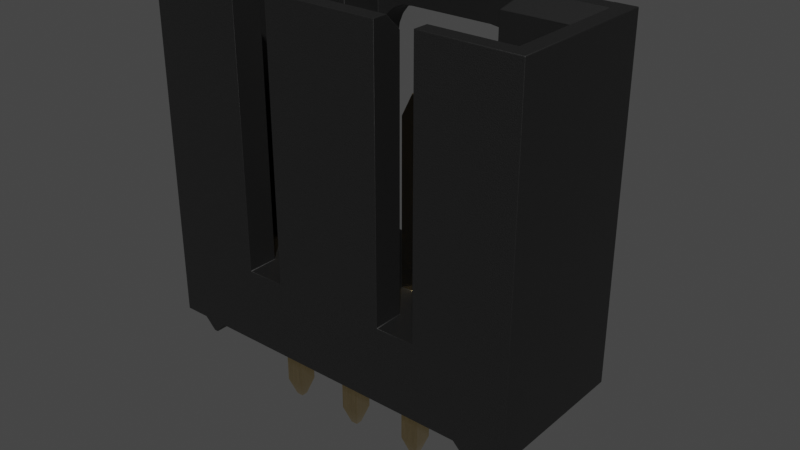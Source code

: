 # Source: Conn_Molex_SL_1x4_705430003.blend  (saved by Blender 4.1.23; exported with 4.5.12 LTS)
import bpy
from mathutils import Matrix  # noqa: F401  (used for matrix-valued properties, if any)

bpy.ops.wm.read_factory_settings(use_empty=True)
scene = bpy.context.scene
scene.name = 'Scene'

# ---- collections
col_collection = bpy.data.collections.new('Collection'); scene.collection.children.link(col_collection)

# ---- materials (node trees are filled in below, after node groups)
mat_plastic_matte_black = bpy.data.materials.new('plastic_matte_black')
mat_plastic_matte_black.preview_render_type = 'CUBE'
mat_metal_goldpins_1 = bpy.data.materials.new('metal_goldpins_1')
mat_metal_goldpins_1.alpha_threshold = 0.0
mat_metal_goldpins_1.preview_render_type = 'CUBE'
mat_metal_goldpins_1.diffuse_color = (0.5, 0.4018, 0.08046, 1.0)
mat_metal_goldpins_1.specular_color = (0.01, 0.05, 0.01)
mat_metal_goldpins_1.roughness = 0.5

# ---- material node trees
mat_plastic_matte_black.use_nodes = True; mat_plastic_matte_black.node_tree.nodes.clear()
_N = mat_plastic_matte_black.node_tree.nodes; _L = mat_plastic_matte_black.node_tree.links
n0 = _N.new('ShaderNodeOutputMaterial'); n0.name = 'Material Output'; n0.location = (463, 300)
n1 = _N.new('ShaderNodeBsdfPrincipled'); n1.name = 'Principled BSDF'; n1.location = (173, 300)
n1.distribution = 'GGX'
n1.subsurface_method = 'BURLEY'
n1.inputs[1].default_value = 0.06818
n1.inputs[2].default_value = 0.5182
n1.inputs[3].default_value = 1.45
n1.inputs[13].default_value = 0.6432
n1.inputs[20].default_value = 0.1027
n1.inputs[27].default_value = (0.0, 0.0, 0.0, 1.0)
n1.inputs[28].default_value = 1.0
n2 = _N.new('ShaderNodeTexCoord'); n2.name = 'Texture Coordinate'; n2.location = (-1001, 105)
n3 = _N.new('ShaderNodeBump'); n3.name = 'Bump'; n3.location = (-135, -86)
n3.inputs[0].default_value = 0.1
n3.inputs[1].default_value = 0.4
n3.inputs[2].default_value = 1.0
n4 = _N.new('ShaderNodeMapping'); n4.name = 'Mapping'; n4.location = (-755, 143)
n4.inputs[3].default_value = (2.0, 2.0, 2.0)
n5 = _N.new('ShaderNodeValToRGB'); n5.name = 'ColorRamp'; n5.location = (-147, 213)
while len(n5.color_ramp.elements) > 1: n5.color_ramp.elements.remove(n5.color_ramp.elements[-1])
n5.color_ramp.elements[0].position = 0.0; n5.color_ramp.elements[0].color = (0.005014, 0.005014, 0.005014, 1.0)
_e = n5.color_ramp.elements.new(0.9955); _e.color = (0.01269, 0.01269, 0.01269, 1.0)
n6 = _N.new('ShaderNodeTexNoise'); n6.name = 'Noise Texture'; n6.location = (-455, 203)
n6.inputs[2].default_value = 200.0
n6.inputs[3].default_value = 5.6
n6.inputs[4].default_value = 0.5208
_L.new(n1.outputs[0], n0.inputs[0])
_L.new(n6.outputs[0], n5.inputs[0])
_L.new(n5.outputs[0], n1.inputs[0])
_L.new(n2.outputs[2], n4.inputs[0])
_L.new(n4.outputs[0], n6.inputs[0])
_L.new(n6.outputs[0], n3.inputs[3])
_L.new(n3.outputs[0], n1.inputs[5])
n0.is_active_output = True
mat_metal_goldpins_1.use_nodes = True; mat_metal_goldpins_1.node_tree.nodes.clear()
_N = mat_metal_goldpins_1.node_tree.nodes; _L = mat_metal_goldpins_1.node_tree.links
n0 = _N.new('ShaderNodeOutputMaterial'); n0.name = 'Material Output'; n0.location = (398, 300)
n1 = _N.new('ShaderNodeBsdfPrincipled'); n1.name = 'Principled BSDF'; n1.location = (108, 300)
n1.distribution = 'GGX'
n1.subsurface_method = 'BURLEY'
n1.inputs[1].default_value = 1.0
n1.inputs[2].default_value = 0.1841
n1.inputs[3].default_value = 1.45
n1.inputs[8].default_value = 1.0
n1.inputs[10].default_value = 0.02727
n1.inputs[13].default_value = 0.475
n1.inputs[20].default_value = 0.2891
n1.inputs[24].default_value = 0.03545
n1.inputs[27].default_value = (0.0, 0.0, 0.0, 1.0)
n1.inputs[28].default_value = 1.0
n2 = _N.new('ShaderNodeMapping'); n2.name = 'Mapping'; n2.location = (-783, 233)
n2.vector_type = 'VECTOR'
n2.inputs[3].default_value = (29.8, 40.0, 1.0)
n3 = _N.new('ShaderNodeTexCoord'); n3.name = 'Texture Coordinate'; n3.location = (-1071, 295)
n4 = _N.new('ShaderNodeTexNoise'); n4.name = 'Noise Texture'; n4.location = (-553, 188)
n4.inputs[3].default_value = 13.2
n4.inputs[4].default_value = 0.8833
n4.inputs[8].default_value = 4.0
n5 = _N.new('ShaderNodeValToRGB'); n5.name = 'ColorRamp'; n5.location = (-286, 264)
while len(n5.color_ramp.elements) > 1: n5.color_ramp.elements.remove(n5.color_ramp.elements[-1])
n5.color_ramp.elements[0].position = 0.3295; n5.color_ramp.elements[0].color = (0.9756, 0.7616, 0.4151, 1.0)
_e = n5.color_ramp.elements.new(0.8); _e.color = (0.2997, 0.2211, 0.05513, 1.0)
n6 = _N.new('ShaderNodeMix'); n6.name = 'Mix'; n6.location = (-62, 180)
n6.data_type = 'RGBA'
n6.inputs[0].default_value = 0.02727
n6.inputs[7].default_value = (0.5518, 0.2626, 0.03915, 1.0)
_L.new(n1.outputs[0], n0.inputs[0])
_L.new(n2.outputs[0], n4.inputs[0])
_L.new(n3.outputs[0], n2.inputs[0])
_L.new(n4.outputs[0], n5.inputs[0])
_L.new(n5.outputs[0], n6.inputs[6])
_L.new(n6.outputs[2], n1.inputs[0])
n0.is_active_output = True

# ---- world
world_world = bpy.data.worlds.new('World'); scene.world = world_world
world_world.use_nodes = True; world_world.node_tree.nodes.clear()
_N = world_world.node_tree.nodes; _L = world_world.node_tree.links
n0 = _N.new('ShaderNodeOutputWorld'); n0.name = 'World Output'; n0.location = (300, 300)
n1 = _N.new('ShaderNodeBackground'); n1.name = 'Background'; n1.location = (10, 300)
n1.inputs[0].default_value = (0.05088, 0.05088, 0.05088, 1.0)
_L.new(n1.outputs[0], n0.inputs[0])
n0.is_active_output = True
world_world.color = (0.05088, 0.05088, 0.05088)
world_world.use_sun_shadow = False
world_world.sun_shadow_jitter_overblur = 0.0

# ---- meshes
me_shape_9_indexedfaceset_034 = bpy.data.meshes.new('SHAPE_9_IndexedFaceSet.034')
me_shape_9_indexedfaceset_034.from_pydata([(-0.145, -0.125, -1.05), (-4.02, -1.0, 4.65), (0.98, 1.0, 4.65), (0.7, 1.0, 4.65), (0.98, 1.0, 0.1496), (0.655, 1.0, 0.1496), (-4.02, 1.0, 0.1496), (-3.02, 1.0, 3.15), (-0.02, 1.0, 3.15), (-2.27, -1.0, 4.65), (-0.77, -0.8, 4.65), (-2.27, -0.8, 4.65), (0.06, 1.0, 4.65), (-4.02, 1.0, 4.65), (-2.77, -0.8, 4.65), (-3.82, 0.8, 4.65), (-0.22, 1.4, 4.65), (-2.27, -0.6, 4.45), (-0.77, -1.0, 1.15), (-0.27, -0.6, 1.15), (0.58, -0.6, 1.15), (-0.92, 0.6, 1.15), (-2.12, 1.0, 1.15), (-3.62, 0.6, 1.15), (-2.27, -1.0, 1.15), (-1.145, 0.125, 1.15), (-0.895, 0.125, 1.15), (-1.145, -0.125, 1.15), (-3.145, 0.125, 1.15), (-3.145, -0.125, 1.15), (0.105, -0.125, 1.15), (-0.145, 0.125, 1.15), (-0.145, -0.125, 1.15), (0.105, 0.125, 3.3), (-0.145, 0.125, -1.05), (-0.145, 0.125, 0.1496), (-0.145, 0.125, 3.3), (-0.065, 0.045, 3.55), (0.025, 0.045, 3.55), (0.025, -0.045, 3.55), (0.105, -0.125, 3.3), (0.105, -0.125, 0.1496), (0.105, -0.125, -1.05), (-0.145, -0.125, 0.1496), (0.105, 0.125, 1.15), (0.025, -0.045, -1.3), (0.105, 0.125, -1.05), (0.025, 0.045, -1.3), (-0.065, 0.045, -1.3), (-0.065, -0.045, -1.3), (-4.02, -1.0, 0.1496), (-3.695, -1.0, 0.1496), (-3.695, 1.0, 0.1496), (-3.345, 1.0, 0.1496), (0.305, 1.0, 0.1496), (0.105, 0.125, 0.1496), (-1.145, 0.125, 0.1496), (-1.895, -0.125, 0.1496), (-2.145, 0.125, 0.1496), (0.98, -1.0, 0.1496), (0.655, -1.0, 0.1496), (-3.545, 1.0, -0.0003936), (-2.77, -1.0, 4.65), (-3.545, -1.0, -0.0003936), (0.305, -1.0, 0.1496), (-0.27, -1.0, 4.65), (-0.77, -1.0, 4.65), (-0.77, -0.6, 4.45), (0.78, -0.8, 4.65), (-0.27, -0.6, 4.45), (-2.77, -0.6, 4.45), (-3.82, -0.8, 4.65), (-0.27, -1.0, 1.15), (-0.27, -0.8, 4.65), (-2.27, -0.6, 1.15), (-0.77, -0.6, 1.15), (-2.77, -0.6, 1.15), (-3.62, -0.6, 4.45), (0.58, 0.6, 4.45), (0.58, 0.6, 1.15), (0.58, -0.6, 4.45), (-0.22, 0.8, 4.65), (0.78, 0.8, 4.65), (-0.92, 0.6, 2.95), (-0.42, 0.6, 2.95), (-0.92, 1.0, 1.15), (-2.12, 1.0, 3.15), (-2.62, 1.0, 3.15), (-0.92, 1.0, 3.15), (-0.92, 0.8, 3.15), (-0.42, 1.0, 3.15), (-0.42, 0.8, 3.15), (-2.12, 0.6, 1.15), (-2.12, 0.6, 2.95), (-2.62, 0.6, 2.95), (-3.62, -0.6, 1.15), (-3.62, 0.6, 4.45), (-2.82, 0.8, 4.65), (-2.82, 1.4, 4.65), (-0.95, 1.2, 4.05), (-0.8128, 1.2, 4.032), (-0.491, 1.2, 3.785), (-2.09, 1.2, 4.05), (-2.602, 1.2, 3.657), (-2.549, 1.2, 3.785), (-2.465, 1.2, 3.894), (-2.227, 1.2, 4.032), (-0.491, 1.6, 3.785), (-0.685, 1.2, 3.979), (-0.5752, 1.2, 3.894), (-0.4381, 1.2, 3.657), (-2.09, 1.6, 4.05), (-0.95, 1.6, 4.05), (-2.62, 1.6, 3.52), (-2.549, 1.6, 3.785), (-2.355, 1.6, 3.979), (-2.227, 1.6, 4.032), (-2.62, 1.6, 3.15), (-3.02, 1.6, 3.15), (-3.02, 1.6, 4.65), (-0.02, 1.6, 4.65), (-0.42, 1.6, 3.15), (-0.8128, 1.6, 4.032), (-0.685, 1.6, 3.979), (-0.5752, 1.6, 3.894), (-0.4381, 1.6, 3.657), (-0.42, 1.6, 3.52), (-0.42, 1.2, 3.52), (-0.42, 1.2, 4.45), (-0.02, 1.6, 3.15), (-0.02, 1.0, 4.65), (-2.62, 1.2, 4.45), (-2.62, 1.2, 3.52), (-2.62, 0.6, 4.45), (-2.602, 1.6, 3.657), (-2.465, 1.6, 3.894), (-2.355, 1.2, 3.979), (-2.62, 0.8, 3.15), (-2.12, 0.8, 3.15), (-3.02, 1.0, 4.65), (-0.42, 0.6, 4.45), (-2.77, -1.0, 1.15), (0.98, -1.0, 4.65), (0.505, 1.0, -0.0003936), (0.505, -1.0, -0.0003936), (0.455, 1.0, -0.0003936), (0.455, -1.0, -0.0003936), (-3.345, -1.0, 0.1496), (-3.495, -1.0, -0.0003936), (-3.495, 1.0, -0.0003936), (-1.145, -0.125, 3.3), (-1.065, -0.045, 3.55), (-0.975, 0.045, 3.55), (-0.895, 0.125, 3.3), (-1.145, 0.125, 3.3), (-1.065, 0.045, 3.55), (-0.895, 0.125, 0.1496), (-0.895, 0.125, -1.05), (-0.895, -0.125, 1.15), (-0.975, -0.045, 3.55), (-0.895, -0.125, 3.3), (-0.895, -0.125, 0.1496), (-1.145, -0.125, 0.1496), (-1.145, -0.125, -1.05), (-0.895, -0.125, -1.05), (-0.975, -0.045, -1.3), (-1.065, -0.045, -1.3), (-1.065, 0.045, -1.3), (-0.975, 0.045, -1.3), (-1.145, 0.125, -1.05), (-2.145, -0.125, 0.1496), (-2.065, -0.045, 3.55), (-2.065, 0.045, 3.55), (-1.895, 0.125, 1.15), (-2.145, 0.125, 1.15), (-2.145, 0.125, 3.3), (-1.895, 0.125, 0.1496), (-1.895, 0.125, 3.3), (-1.975, 0.045, 3.55), (-1.975, -0.045, 3.55), (-2.145, -0.125, 3.3), (-2.145, -0.125, 1.15), (-1.895, -0.125, 1.15), (-1.895, -0.125, 3.3), (-2.065, -0.045, -1.3), (-1.895, -0.125, -1.05), (-1.895, 0.125, -1.05), (-1.975, 0.045, -1.3), (-1.975, -0.045, -1.3), (-2.065, 0.045, -1.3), (-2.145, 0.125, -1.05), (-2.145, -0.125, -1.05), (-3.145, -0.125, -1.05), (-3.145, 0.125, 0.1496), (-3.145, -0.125, 0.1496), (-3.145, 0.125, 3.3), (-3.145, -0.125, 3.3), (-2.975, 0.045, 3.55), (-3.065, 0.045, 3.55), (-2.895, 0.125, 0.1496), (-2.895, 0.125, 1.15), (-2.895, 0.125, 3.3), (-2.895, -0.125, 3.3), (-2.975, -0.045, 3.55), (-3.065, -0.045, 3.55), (-2.895, -0.125, 1.15), (-2.895, -0.125, 0.1496), (-2.895, 0.125, -1.05), (-2.895, -0.125, -1.05), (-2.975, -0.045, -1.3), (-2.975, 0.045, -1.3), (-3.065, 0.045, -1.3), (-3.145, 0.125, -1.05), (-3.065, -0.045, -1.3), (-0.145, -0.125, 3.3), (-0.065, -0.045, 3.55), (0.7, 0.99, 4.65), (0.38, 1.0, 3.85), (0.38, 0.99, 3.85), (0.06, 0.99, 4.65)], [], [(34, 43, 35), (34, 0, 43), (6, 1, 13), (6, 50, 1), (149, 61, 52), (53, 149, 52), (22, 53, 52), (7, 52, 6), (7, 22, 52), (54, 22, 85), (54, 53, 22), (87, 22, 7), (13, 7, 6), (5, 143, 145), (5, 145, 54), (5, 54, 85), (86, 22, 87), (139, 7, 13), (90, 85, 88), (8, 4, 5), (8, 5, 85), (8, 85, 90), (217, 4, 8), (12, 217, 130), (2, 217, 3), (2, 4, 217), (8, 130, 217), (218, 216, 3), (217, 218, 3), (66, 10, 11), (66, 11, 9), (139, 13, 15), (139, 98, 119), (97, 139, 15), (97, 98, 139), (71, 13, 1), (71, 15, 13), (62, 14, 71), (62, 71, 1), (120, 98, 16), (120, 119, 98), (130, 16, 81), (219, 12, 130), (219, 130, 81), (2, 3, 216), (82, 216, 219), (82, 219, 81), (82, 2, 216), (68, 73, 65), (142, 82, 68), (142, 2, 82), (142, 68, 65), (130, 120, 16), (17, 74, 24), (9, 11, 17), (9, 17, 24), (29, 95, 76), (205, 29, 76), (23, 29, 28), (23, 95, 29), (74, 76, 141), (74, 141, 24), (200, 23, 28), (181, 205, 76), (181, 76, 74), (182, 181, 74), (174, 200, 205), (174, 205, 181), (92, 174, 173), (92, 200, 174), (25, 173, 182), (25, 182, 27), (158, 27, 75), (19, 75, 18), (19, 18, 72), (19, 158, 75), (21, 25, 26), (21, 92, 173), (21, 173, 25), (32, 26, 158), (32, 158, 19), (31, 21, 26), (31, 26, 32), (30, 19, 20), (30, 32, 19), (85, 22, 92), (85, 92, 21), (79, 31, 44), (79, 44, 30), (79, 30, 20), (79, 21, 31), (92, 23, 200), (74, 75, 27), (74, 27, 182), (31, 214, 36), (31, 32, 214), (33, 44, 31), (33, 31, 36), (55, 34, 35), (55, 46, 34), (36, 37, 38), (36, 38, 33), (39, 40, 33), (39, 33, 38), (39, 37, 215), (39, 38, 37), (215, 40, 39), (215, 214, 40), (30, 214, 32), (30, 40, 214), (42, 41, 43), (42, 43, 0), (44, 33, 40), (44, 40, 30), (46, 55, 41), (46, 41, 42), (47, 46, 42), (47, 42, 45), (47, 45, 49), (47, 49, 48), (48, 46, 47), (48, 34, 46), (49, 34, 48), (49, 0, 34), (0, 49, 45), (0, 45, 42), (52, 51, 50), (52, 50, 6), (206, 147, 194), (53, 199, 193), (53, 193, 194), (53, 194, 147), (170, 147, 206), (58, 206, 199), (58, 199, 53), (58, 170, 206), (57, 147, 170), (176, 58, 53), (56, 57, 176), (56, 162, 57), (64, 162, 161), (64, 57, 162), (64, 147, 57), (43, 161, 156), (43, 64, 161), (41, 64, 43), (35, 43, 156), (54, 55, 35), (54, 156, 56), (54, 176, 53), (54, 56, 176), (54, 35, 156), (54, 64, 41), (54, 41, 55), (4, 59, 60), (4, 60, 5), (52, 61, 63), (52, 63, 51), (141, 62, 1), (141, 1, 50), (51, 141, 50), (147, 141, 51), (148, 51, 63), (148, 147, 51), (24, 141, 147), (18, 66, 9), (18, 9, 24), (72, 142, 65), (64, 72, 18), (64, 18, 24), (64, 24, 147), (60, 64, 146), (60, 146, 144), (60, 72, 64), (59, 142, 72), (59, 72, 60), (67, 18, 75), (66, 67, 10), (66, 18, 67), (73, 68, 80), (69, 73, 80), (17, 11, 10), (17, 10, 67), (77, 71, 14), (77, 14, 70), (69, 72, 65), (69, 19, 72), (73, 69, 65), (80, 19, 69), (80, 20, 19), (67, 74, 17), (67, 75, 74), (70, 95, 77), (70, 76, 95), (78, 20, 80), (78, 79, 20), (80, 68, 82), (80, 82, 78), (78, 82, 81), (78, 81, 140), (84, 21, 79), (83, 21, 84), (78, 84, 79), (140, 84, 78), (83, 85, 21), (88, 83, 89), (88, 85, 83), (86, 137, 138), (86, 87, 137), (90, 88, 89), (90, 89, 91), (93, 22, 86), (93, 92, 22), (138, 93, 86), (94, 92, 93), (94, 23, 92), (96, 94, 133), (96, 23, 94), (77, 23, 96), (77, 95, 23), (96, 15, 71), (96, 71, 77), (97, 15, 96), (133, 97, 96), (131, 98, 97), (131, 97, 133), (128, 16, 98), (128, 98, 131), (128, 100, 108), (128, 108, 109), (128, 109, 101), (128, 101, 110), (99, 100, 128), (131, 103, 104), (131, 104, 105), (131, 105, 136), (131, 136, 106), (131, 106, 102), (132, 103, 131), (131, 99, 128), (131, 102, 99), (128, 110, 127), (122, 99, 112), (122, 100, 99), (123, 108, 100), (123, 100, 122), (124, 109, 108), (124, 108, 123), (107, 101, 109), (107, 109, 124), (125, 110, 101), (125, 101, 107), (126, 127, 110), (126, 110, 125), (113, 117, 118), (134, 113, 118), (119, 114, 134), (119, 135, 114), (119, 115, 135), (119, 134, 118), (116, 115, 119), (111, 116, 119), (112, 111, 119), (129, 121, 126), (125, 129, 126), (120, 122, 112), (120, 123, 122), (120, 124, 123), (120, 107, 124), (120, 125, 107), (120, 112, 119), (120, 129, 125), (127, 90, 91), (121, 90, 127), (140, 91, 84), (140, 127, 91), (126, 121, 127), (128, 127, 140), (129, 8, 90), (129, 90, 121), (117, 87, 7), (117, 7, 118), (130, 8, 129), (130, 129, 120), (132, 117, 113), (132, 87, 117), (137, 87, 132), (133, 132, 131), (133, 94, 137), (133, 137, 132), (134, 132, 113), (134, 103, 132), (114, 104, 103), (114, 103, 134), (135, 105, 104), (135, 104, 114), (115, 136, 105), (115, 105, 135), (116, 106, 136), (116, 136, 115), (111, 102, 106), (111, 106, 116), (112, 102, 111), (112, 99, 102), (93, 138, 137), (93, 137, 94), (119, 118, 7), (119, 7, 139), (81, 16, 128), (140, 81, 128), (84, 91, 89), (84, 89, 83), (70, 62, 141), (70, 141, 76), (14, 62, 70), (4, 2, 142), (4, 142, 59), (143, 60, 144), (143, 5, 60), (145, 143, 144), (145, 144, 146), (54, 145, 146), (54, 146, 64), (149, 147, 148), (149, 53, 147), (61, 149, 148), (61, 148, 63), (25, 150, 154), (25, 27, 150), (169, 162, 56), (169, 163, 162), (155, 154, 150), (155, 150, 151), (159, 155, 151), (159, 152, 155), (154, 152, 153), (154, 155, 152), (153, 26, 25), (153, 25, 154), (156, 169, 56), (156, 157, 169), (26, 160, 158), (26, 153, 160), (157, 156, 161), (157, 161, 164), (159, 160, 153), (159, 153, 152), (151, 160, 159), (151, 150, 160), (158, 150, 27), (158, 160, 150), (164, 161, 162), (164, 162, 163), (163, 166, 165), (163, 165, 164), (168, 157, 164), (168, 164, 165), (168, 165, 166), (168, 166, 167), (167, 157, 168), (167, 169, 157), (166, 169, 167), (166, 163, 169), (174, 180, 175), (174, 181, 180), (190, 170, 58), (190, 191, 170), (172, 175, 180), (172, 180, 171), (179, 172, 171), (179, 178, 172), (175, 178, 177), (175, 172, 178), (177, 173, 174), (177, 174, 175), (176, 190, 58), (176, 186, 190), (173, 183, 182), (173, 177, 183), (186, 176, 57), (186, 57, 185), (179, 183, 177), (179, 177, 178), (171, 183, 179), (171, 180, 183), (182, 180, 181), (182, 183, 180), (185, 57, 170), (185, 170, 191), (191, 184, 188), (191, 188, 185), (187, 186, 185), (187, 185, 188), (187, 188, 184), (187, 184, 189), (189, 186, 187), (189, 190, 186), (184, 190, 189), (184, 191, 190), (28, 196, 195), (28, 29, 196), (212, 194, 193), (212, 192, 194), (198, 195, 196), (198, 196, 204), (203, 198, 204), (203, 197, 198), (195, 197, 201), (195, 198, 197), (201, 200, 28), (201, 28, 195), (199, 212, 193), (199, 207, 212), (200, 202, 205), (200, 201, 202), (207, 199, 206), (207, 206, 208), (203, 202, 201), (203, 201, 197), (204, 202, 203), (204, 196, 202), (205, 196, 29), (205, 202, 196), (208, 206, 194), (208, 194, 192), (192, 213, 209), (192, 209, 208), (210, 207, 208), (210, 208, 209), (210, 209, 213), (210, 213, 211), (211, 207, 210), (211, 212, 207), (213, 212, 211), (213, 192, 212), (37, 36, 214), (37, 214, 215), (218, 219, 216), (12, 218, 217), (12, 219, 218)])
me_shape_9_indexedfaceset_034.polygons.foreach_set('use_smooth', [True] * 440)
me_shape_9_indexedfaceset_034.polygons.foreach_set('material_index', [1, 1, 0, 0, 0, 0, 0, 0, 0, 0, 0, 0, 0, 0, 0, 0, 0, 0, 0, 0, 0, 0, 0, 0, 0, 0, 0, 0, 0, 0, 0, 0, 0, 0, 0, 0, 0, 0, 0, 0, 0, 0, 0, 0, 0, 0, 0, 0, 0, 0, 0, 0, 0, 0, 0, 0, 0, 0, 0, 0, 0, 0, 0, 0, 0, 0, 0, 0, 0, 0, 0, 0, 0, 0, 0, 0, 0, 0, 0, 0, 0, 0, 0, 0, 0, 0, 0, 0, 0, 0, 0, 0, 0, 0, 1, 1, 1, 1, 1, 1, 1, 1, 1, 1, 1, 1, 1, 1, 1, 1, 1, 1, 1, 1, 1, 1, 1, 1, 1, 1, 1, 1, 1, 1, 1, 1, 0, 0, 0, 0, 0, 0, 0, 0, 0, 0, 0, 0, 0, 0, 0, 0, 0, 0, 0, 0, 0, 0, 0, 0, 0, 0, 0, 0, 0, 0, 0, 0, 0, 0, 0, 0, 0, 0, 0, 0, 0, 0, 0, 0, 0, 0, 0, 0, 0, 0, 0, 0, 0, 0, 0, 0, 0, 0, 0, 0, 0, 0, 0, 0, 0, 0, 0, 0, 0, 0, 0, 0, 0, 0, 0, 0, 0, 0, 0, 0, 0, 0, 0, 0, 0, 0, 0, 0, 0, 0, 0, 0, 0, 0, 0, 0, 0, 0, 0, 0, 0, 0, 0, 0, 0, 0, 0, 0, 0, 0, 0, 0, 0, 0, 0, 0, 0, 0, 0, 0, 0, 0, 0, 0, 0, 0, 0, 0, 0, 0, 0, 0, 0, 0, 0, 0, 0, 0, 0, 0, 0, 0, 0, 0, 0, 0, 0, 0, 0, 0, 0, 0, 0, 0, 0, 0, 0, 0, 0, 0, 0, 0, 0, 0, 0, 0, 0, 0, 0, 0, 0, 0, 0, 0, 0, 0, 0, 0, 0, 0, 0, 0, 0, 0, 0, 0, 0, 0, 0, 0, 0, 0, 0, 0, 0, 0, 0, 0, 0, 0, 0, 1, 1, 1, 1, 1, 1, 1, 1, 1, 1, 1, 1, 1, 1, 1, 1, 1, 1, 1, 1, 1, 1, 1, 1, 1, 1, 1, 1, 1, 1, 1, 1, 1, 1, 1, 1, 1, 1, 1, 1, 1, 1, 1, 1, 1, 1, 1, 1, 1, 1, 1, 1, 1, 1, 1, 1, 1, 1, 1, 1, 1, 1, 1, 1, 1, 1, 1, 1, 1, 1, 1, 1, 1, 1, 1, 1, 1, 1, 1, 1, 1, 1, 1, 1, 1, 1, 1, 1, 1, 1, 1, 1, 1, 1, 1, 1, 1, 1, 1, 1, 1, 1, 1, 1, 1, 1, 1, 1, 1, 1, 0, 0, 0])
_k = set([(0, 43), (0, 49), (1, 13), (1, 50), (1, 62), (2, 3), (2, 4), (2, 142), (3, 216), (3, 217), (4, 5), (4, 59), (5, 60), (5, 143), (6, 13), (6, 50), (6, 52), (7, 87), (7, 118), (7, 139), (8, 90), (8, 129), (8, 130), (9, 11), (9, 24), (9, 66), (10, 11), (10, 66), (10, 67), (11, 17), (12, 130), (12, 217), (12, 219), (13, 139), (14, 62), (14, 70), (14, 71), (15, 71), (15, 96), (15, 97), (16, 81), (16, 98), (16, 128), (17, 67), (17, 74), (18, 66), (18, 72), (18, 75), (19, 20), (19, 69), (19, 72), (20, 79), (20, 80), (21, 79), (21, 83), (21, 85), (22, 85), (22, 86), (22, 92), (23, 92), (23, 95), (23, 96), (24, 74), (24, 141), (25, 26), (25, 27), (25, 154), (26, 153), (26, 158), (27, 150), (27, 158), (28, 29), (28, 195), (28, 200), (29, 196), (29, 205), (30, 32), (30, 40), (30, 44), (31, 32), (31, 36), (31, 44), (32, 214), (33, 38), (33, 44), (34, 35), (34, 48), (35, 43), (35, 55), (36, 37), (37, 38), (37, 215), (38, 39), (39, 40), (39, 215), (41, 42), (41, 43), (41, 55), (42, 45), (45, 47), (45, 49), (46, 47), (46, 55), (47, 48), (48, 49), (50, 51), (51, 52), (51, 63), (52, 61), (53, 54), (53, 147), (53, 149), (54, 64), (54, 145), (56, 156), (56, 162), (56, 169), (57, 170), (57, 176), (57, 185), (58, 170), (58, 176), (58, 190), (59, 60), (59, 142), (60, 144), (61, 63), (61, 149), (62, 141), (63, 148), (64, 146), (64, 147), (65, 72), (65, 73), (65, 142), (67, 75), (68, 73), (68, 80), (68, 82), (69, 73), (69, 80), (70, 76), (70, 77), (71, 77), (74, 75), (76, 95), (76, 141), (77, 95), (77, 96), (78, 79), (78, 80), (78, 82), (78, 140), (81, 82), (81, 140), (83, 84), (83, 89), (84, 91), (84, 140), (85, 88), (86, 87), (86, 138), (87, 117), (87, 137), (88, 89), (88, 90), (89, 91), (90, 91), (90, 121), (92, 93), (93, 94), (93, 138), (94, 133), (94, 137), (96, 133), (97, 98), (97, 133), (98, 131), (99, 100), (99, 102), (100, 108), (101, 109), (101, 110), (102, 106), (103, 104), (103, 132), (104, 105), (105, 136), (106, 136), (107, 124), (107, 125), (108, 109), (110, 127), (111, 112), (111, 116), (112, 122), (113, 117), (113, 134), (114, 134), (114, 135), (115, 116), (115, 135), (117, 118), (118, 119), (119, 120), (119, 139), (120, 129), (120, 130), (121, 126), (121, 129), (122, 123), (123, 124), (125, 126), (127, 128), (128, 131), (128, 140), (131, 132), (131, 133), (137, 138), (143, 144), (143, 145), (144, 146), (145, 146), (147, 148), (148, 149), (150, 151), (151, 155), (151, 159), (152, 153), (152, 155), (152, 159), (154, 155), (156, 157), (156, 161), (157, 168), (158, 160), (159, 160), (161, 162), (161, 164), (162, 163), (163, 166), (164, 165), (165, 166), (165, 168), (166, 167), (167, 168), (167, 169), (170, 191), (171, 172), (171, 179), (171, 180), (172, 175), (172, 178), (173, 174), (173, 177), (173, 182), (174, 175), (174, 181), (176, 186), (177, 178), (178, 179), (179, 183), (180, 181), (181, 182), (182, 183), (184, 188), (184, 189), (184, 191), (185, 188), (186, 187), (187, 188), (187, 189), (189, 190), (192, 194), (192, 213), (193, 194), (193, 199), (193, 212), (194, 206), (195, 198), (196, 204), (197, 198), (197, 201), (197, 203), (198, 204), (199, 206), (199, 207), (200, 201), (200, 205), (202, 203), (202, 205), (203, 204), (206, 208), (207, 210), (208, 209), (209, 210), (209, 213), (210, 211), (211, 212), (211, 213), (214, 215), (216, 218), (216, 219), (217, 218), (218, 219)])
me_shape_9_indexedfaceset_034.attributes.new('sharp_edge', 'BOOLEAN', 'EDGE').data.foreach_set('value', [ (min(e.vertices), max(e.vertices)) in _k for e in me_shape_9_indexedfaceset_034.edges])
_uv = me_shape_9_indexedfaceset_034.uv_layers.new(name='UVMap')
_uv.uv.foreach_set('vector', [0.0, 1.0, 1.0, 0.0, 1.0, 1.0, 0.0, 1.0, 0.0, 0.0, 1.0, 0.0, 0.0, 1.0, 1.0, 0.0, 1.0, 1.0, 0.0, 1.0, 0.0, 0.0, 1.0, 0.0, 0.105, 0.0, 0.095, 0.0, 0.065, 0.03226, 0.135, 0.03226, 0.105, 0.0, 0.065, 0.03226, 0.38, 0.2473, 0.135, 0.03226, 0.065, 0.03226, 0.2, 0.6774, 0.065, 0.03226, 0.0, 0.03226, 0.2, 0.6774, 0.38, 0.2473, 0.065, 0.03226, 0.865, 0.03226, 0.38, 0.2473, 0.62, 0.2473, 0.865, 0.03226, 0.135, 0.03226, 0.38, 0.2473, 0.28, 0.6774, 0.38, 0.2473, 0.2, 0.6774, 0.0, 1.0, 0.2, 0.6774, 0.0, 0.03226, 0.935, 0.03226, 0.905, 0.0, 0.895, 0.0, 0.935, 0.03226, 0.895, 0.0, 0.865, 0.03226, 0.935, 0.03226, 0.865, 0.03226, 0.62, 0.2473, 0.38, 0.6774, 0.38, 0.2473, 0.28, 0.6774, 0.2, 1.0, 0.2, 0.6774, 0.0, 1.0, 0.72, 0.6774, 0.62, 0.2473, 0.62, 0.6774, 0.8, 0.6774, 1.0, 0.03226, 0.935, 0.03226, 0.8, 0.6774, 0.935, 0.03226, 0.62, 0.2473, 0.8, 0.6774, 0.62, 0.2473, 0.72, 0.6774, 0.88, 0.828, 1.0, 0.03226, 0.8, 0.6774, 0.816, 1.0, 0.88, 0.828, 0.8, 1.0, 1.0, 1.0, 0.88, 0.828, 0.944, 1.0, 1.0, 1.0, 1.0, 0.03226, 0.88, 0.828, 0.8, 0.6774, 0.8, 1.0, 0.88, 0.828, 0.0, 0.0, 1.0, 1.0, 1.0, 1.0, 0.0, 0.0, 0.0, 0.0, 1.0, 1.0, 1.0, 0.0, 1.0, 1.0, 0.0, 1.0, 1.0, 0.0, 0.0, 1.0, 0.0, 0.0, 0.2, 0.7692, 0.0, 0.7692, 0.04, 0.6923, 0.2, 0.7692, 0.24, 0.9231, 0.2, 1.0, 0.24, 0.6923, 0.2, 0.7692, 0.04, 0.6923, 0.24, 0.6923, 0.24, 0.9231, 0.2, 0.7692, 0.04, 0.07692, 0.0, 0.7692, 0.0, 0.0, 0.04, 0.07692, 0.04, 0.6923, 0.0, 0.7692, 0.25, 0.0, 0.25, 0.07692, 0.04, 0.07692, 0.25, 0.0, 0.04, 0.07692, 0.0, 0.0, 0.8, 1.0, 0.24, 0.9231, 0.76, 0.9231, 0.8, 1.0, 0.2, 1.0, 0.24, 0.9231, 0.8, 0.7692, 0.76, 0.9231, 0.76, 0.6923, 0.816, 0.7654, 0.816, 0.7692, 0.8, 0.7692, 0.816, 0.7654, 0.8, 0.7692, 0.76, 0.6923, 1.0, 0.7692, 0.944, 0.7692, 0.944, 0.7654, 0.96, 0.6923, 0.944, 0.7654, 0.816, 0.7654, 0.96, 0.6923, 0.816, 0.7654, 0.76, 0.6923, 0.96, 0.6923, 1.0, 0.7692, 0.944, 0.7654, 0.96, 0.07692, 0.75, 0.07692, 0.75, 0.0, 1.0, 0.0, 0.96, 0.6923, 0.96, 0.07692, 1.0, 0.0, 1.0, 0.7692, 0.96, 0.6923, 1.0, 0.0, 0.96, 0.07692, 0.75, 0.0, 0.8, 0.7692, 0.8, 1.0, 0.76, 0.9231, 0.9429, 1.0, 0.0, 1.0, 0.0, 0.0, 1.0, 0.0, 1.0, 0.5, 0.9429, 1.0, 1.0, 0.0, 0.9429, 1.0, 0.0, 0.0, 0.1131, 0.4375, 0.0, 0.2, 0.2024, 0.2, 0.1726, 0.4375, 0.1131, 0.4375, 0.2024, 0.2, 0.0, 0.8, 0.1131, 0.4375, 0.1131, 0.5625, 0.0, 0.8, 0.0, 0.2, 0.1131, 0.4375, 0.3214, 0.2, 0.2024, 0.2, 0.2024, 0.0, 0.3214, 0.2, 0.2024, 0.0, 0.3214, 0.0, 0.1726, 0.5625, 0.0, 0.8, 0.1131, 0.5625, 0.3512, 0.4375, 0.1726, 0.4375, 0.2024, 0.2, 0.3512, 0.4375, 0.2024, 0.2, 0.3214, 0.2, 0.4107, 0.4375, 0.3512, 0.4375, 0.3214, 0.2, 0.3512, 0.5625, 0.1726, 0.5625, 0.1726, 0.4375, 0.3512, 0.5625, 0.1726, 0.4375, 0.3512, 0.4375, 0.3571, 0.8, 0.3512, 0.5625, 0.4107, 0.5625, 0.3571, 0.8, 0.1726, 0.5625, 0.3512, 0.5625, 0.5893, 0.5625, 0.4107, 0.5625, 0.4107, 0.4375, 0.5893, 0.5625, 0.4107, 0.4375, 0.5893, 0.4375, 0.6488, 0.4375, 0.5893, 0.4375, 0.6786, 0.2, 0.7976, 0.2, 0.6786, 0.2, 0.6786, 0.0, 0.7976, 0.2, 0.6786, 0.0, 0.7976, 0.0, 0.7976, 0.2, 0.6488, 0.4375, 0.6786, 0.2, 0.6429, 0.8, 0.5893, 0.5625, 0.6488, 0.5625, 0.6429, 0.8, 0.3571, 0.8, 0.4107, 0.5625, 0.6429, 0.8, 0.4107, 0.5625, 0.5893, 0.5625, 0.8274, 0.4375, 0.6488, 0.5625, 0.6488, 0.4375, 0.8274, 0.4375, 0.6488, 0.4375, 0.7976, 0.2, 0.8274, 0.5625, 0.6429, 0.8, 0.6488, 0.5625, 0.8274, 0.5625, 0.6488, 0.5625, 0.8274, 0.4375, 0.8869, 0.4375, 0.7976, 0.2, 1.0, 0.2, 0.8869, 0.4375, 0.8274, 0.4375, 0.7976, 0.2, 0.6429, 1.0, 0.3571, 1.0, 0.3571, 0.8, 0.6429, 1.0, 0.3571, 0.8, 0.6429, 0.8, 1.0, 0.8, 0.8274, 0.5625, 0.8869, 0.5625, 1.0, 0.8, 0.8869, 0.5625, 0.8869, 0.4375, 1.0, 0.8, 0.8869, 0.4375, 1.0, 0.2, 1.0, 0.8, 0.6429, 0.8, 0.8274, 0.5625, 0.3571, 0.8, 0.0, 0.8, 0.1726, 0.5625, 0.3214, 0.2, 0.6786, 0.2, 0.5893, 0.4375, 0.3214, 0.2, 0.5893, 0.4375, 0.4107, 0.4375, 0.0, 1.0, 1.0, 0.0, 1.0, 1.0, 0.0, 1.0, 0.0, 0.0, 1.0, 0.0, 1.0, 1.0, 0.0, 1.0, 0.0, 0.0, 1.0, 1.0, 0.0, 0.0, 1.0, 0.0, 1.0, 1.0, 0.0, 0.0, 1.0, 0.0, 1.0, 1.0, 0.0, 1.0, 0.0, 0.0, 0.0, 0.0, 0.32, 1.0, 0.68, 1.0, 0.0, 0.0, 0.68, 1.0, 1.0, 0.0, 0.32, 1.0, 0.0, 0.0, 1.0, 0.0, 0.32, 1.0, 1.0, 0.0, 0.68, 1.0, 0.0, 1.0, 1.0, 0.0, 0.0, 0.0, 0.0, 1.0, 1.0, 1.0, 1.0, 0.0, 0.32, 1.0, 1.0, 0.0, 0.68, 1.0, 0.32, 1.0, 0.0, 0.0, 1.0, 0.0, 0.0, 1.0, 1.0, 0.0, 0.0, 0.0, 0.0, 1.0, 1.0, 1.0, 1.0, 0.0, 0.0, 1.0, 1.0, 1.0, 1.0, 0.0, 0.0, 1.0, 1.0, 0.0, 0.0, 0.0, 0.0, 1.0, 1.0, 1.0, 1.0, 0.0, 0.0, 1.0, 1.0, 0.0, 0.0, 0.0, 0.0, 1.0, 1.0, 1.0, 1.0, 0.0, 0.0, 1.0, 1.0, 0.0, 0.0, 0.0, 0.68, 0.0, 1.0, 1.0, 0.0, 1.0, 0.68, 0.0, 0.0, 1.0, 0.32, 0.0, 1.0, 1.0, 0.0, 1.0, 0.0, 0.0, 1.0, 1.0, 0.0, 0.0, 1.0, 0.0, 0.32, 0.0, 1.0, 1.0, 0.68, 0.0, 0.32, 0.0, 0.0, 1.0, 1.0, 1.0, 0.32, 0.0, 1.0, 1.0, 0.68, 0.0, 0.32, 0.0, 0.0, 1.0, 1.0, 1.0, 0.0, 1.0, 0.32, 0.0, 0.68, 0.0, 0.0, 1.0, 0.68, 0.0, 1.0, 1.0, 1.0, 1.0, 0.0, 1.0, 0.0, 0.0, 1.0, 1.0, 0.0, 0.0, 1.0, 0.0, 0.1233, 0.4375, 0.0, 0.0, 0.05479, 0.4375, 0.0, 1.0, 0.1233, 0.5625, 0.05479, 0.5625, 0.0, 1.0, 0.05479, 0.5625, 0.05479, 0.4375, 0.0, 1.0, 0.05479, 0.4375, 0.0, 0.0, 0.3288, 0.4375, 0.0, 0.0, 0.1233, 0.4375, 0.3288, 0.5625, 0.1233, 0.4375, 0.1233, 0.5625, 0.3288, 0.5625, 0.1233, 0.5625, 0.0, 1.0, 0.3288, 0.5625, 0.3288, 0.4375, 0.1233, 0.4375, 0.3973, 0.4375, 0.0, 0.0, 0.3288, 0.4375, 0.3973, 0.5625, 0.3288, 0.5625, 0.0, 1.0, 0.6027, 0.5625, 0.3973, 0.4375, 0.3973, 0.5625, 0.6027, 0.5625, 0.6027, 0.4375, 0.3973, 0.4375, 1.0, 0.0, 0.6027, 0.4375, 0.6712, 0.4375, 1.0, 0.0, 0.3973, 0.4375, 0.6027, 0.4375, 1.0, 0.0, 0.0, 0.0, 0.3973, 0.4375, 0.8767, 0.4375, 0.6712, 0.4375, 0.6712, 0.5625, 0.8767, 0.4375, 1.0, 0.0, 0.6712, 0.4375, 0.9452, 0.4375, 1.0, 0.0, 0.8767, 0.4375, 0.8767, 0.5625, 0.8767, 0.4375, 0.6712, 0.5625, 1.0, 1.0, 0.9452, 0.5625, 0.8767, 0.5625, 1.0, 1.0, 0.6712, 0.5625, 0.6027, 0.5625, 1.0, 1.0, 0.3973, 0.5625, 0.0, 1.0, 1.0, 1.0, 0.6027, 0.5625, 0.3973, 0.5625, 1.0, 1.0, 0.8767, 0.5625, 0.6712, 0.5625, 1.0, 1.0, 1.0, 0.0, 0.9452, 0.4375, 1.0, 1.0, 0.9452, 0.4375, 0.9452, 0.5625, 1.0, 1.0, 0.0, 1.0, 0.0, 0.0, 1.0, 1.0, 0.0, 0.0, 1.0, 0.0, 1.0, 0.0, 1.0, 1.0, 0.0, 1.0, 1.0, 0.0, 0.0, 1.0, 0.0, 0.0, 0.25, 0.2473, 0.25, 1.0, 0.0, 1.0, 0.25, 0.2473, 0.0, 1.0, 0.0, 0.03226, 0.065, 0.03226, 0.25, 0.2473, 0.0, 0.03226, 0.135, 0.03226, 0.25, 0.2473, 0.065, 0.03226, 0.105, 0.0, 0.065, 0.03226, 0.095, 0.0, 0.105, 0.0, 0.135, 0.03226, 0.065, 0.03226, 0.35, 0.2473, 0.25, 0.2473, 0.135, 0.03226, 0.65, 0.2473, 0.65, 1.0, 0.35, 1.0, 0.65, 0.2473, 0.35, 1.0, 0.35, 0.2473, 0.75, 0.2473, 1.0, 1.0, 0.75, 1.0, 0.865, 0.03226, 0.75, 0.2473, 0.65, 0.2473, 0.865, 0.03226, 0.65, 0.2473, 0.35, 0.2473, 0.865, 0.03226, 0.35, 0.2473, 0.135, 0.03226, 0.935, 0.03226, 0.865, 0.03226, 0.895, 0.0, 0.935, 0.03226, 0.895, 0.0, 0.905, 0.0, 0.935, 0.03226, 0.75, 0.2473, 0.865, 0.03226, 1.0, 0.03226, 1.0, 1.0, 0.75, 0.2473, 1.0, 0.03226, 0.75, 0.2473, 0.935, 0.03226, 0.9429, 1.0, 0.0, 0.0, 0.0, 1.0, 1.0, 0.0, 0.9429, 1.0, 1.0, 0.5, 1.0, 0.0, 0.0, 0.0, 0.9429, 1.0, 0.0, 0.0, 1.0, 0.0, 0.8095, 1.0, 0.0, 1.0, 0.0, 0.0, 0.8095, 1.0, 0.0, 1.0, 0.0, 0.0, 1.0, 0.0, 0.0, 1.0, 1.0, 0.0, 1.0, 1.0, 0.1905, 1.0, 0.0, 0.0, 1.0, 0.0, 0.1905, 1.0, 1.0, 0.0, 1.0, 1.0, 0.9429, 1.0, 0.0, 0.0, 1.0, 0.0, 0.9429, 1.0, 0.0, 1.0, 0.0, 0.0, 1.0, 0.5, 0.9429, 1.0, 1.0, 0.0, 1.0, 1.0, 0.0, 0.0, 1.0, 0.0, 1.0, 1.0, 0.0, 1.0, 0.0, 0.0, 1.0, 1.0, 0.0, 0.0, 1.0, 0.0, 1.0, 1.0, 0.0, 1.0, 0.0, 0.0, 1.0, 1.0, 0.0, 0.0, 1.0, 0.0, 1.0, 1.0, 0.0, 1.0, 0.0, 0.0, 1.0, 1.0, 0.0, 0.0, 1.0, 0.0, 1.0, 1.0, 0.0, 1.0, 0.0, 0.0, 0.125, 0.0, 0.0, 1.0, 1.0, 1.0, 0.125, 0.0, 1.0, 1.0, 0.875, 0.0, 0.8333, 0.0, 1.0, 1.0, 0.1667, 1.0, 0.8333, 0.0, 0.1667, 1.0, 0.0, 0.0, 0.5455, 0.3333, 0.0, 0.0, 0.0, 1.0, 0.5455, 0.0, 0.0, 0.0, 0.5455, 0.3333, 1.0, 1.0, 0.5455, 0.3333, 0.0, 1.0, 1.0, 0.3333, 0.5455, 0.3333, 1.0, 1.0, 0.9, 0.0, 0.0, 1.0, 0.0, 0.0, 1.0, 1.0, 0.9, 0.0, 1.0, 0.5, 1.0, 1.0, 0.0, 1.0, 0.9, 0.0, 1.0, 1.0, 0.0, 0.0, 1.0, 0.0, 1.0, 1.0, 0.0, 1.0, 0.0, 0.0, 1.0, 1.0, 0.0, 1.0, 0.0, 0.0, 1.0, 1.0, 0.0, 0.0, 1.0, 0.0, 0.9, 0.0, 0.0, 1.0, 1.0, 1.0, 0.9, 0.0, 0.0, 0.0, 0.0, 1.0, 1.0, 0.5, 0.9, 0.0, 1.0, 1.0, 0.5455, 0.6667, 0.0, 1.0, 0.5455, 1.0, 0.5455, 0.6667, 0.0, 0.0, 0.0, 1.0, 1.0, 0.0, 0.5455, 0.6667, 1.0, 0.6667, 1.0, 0.0, 0.0, 0.0, 0.5455, 0.6667, 1.0, 0.0, 0.0, 1.0, 1.0, 1.0, 1.0, 0.0, 0.0, 0.0, 0.0, 1.0, 0.875, 0.0, 1.0, 1.0, 0.0, 1.0, 0.875, 0.0, 0.0, 1.0, 0.125, 0.0, 0.8333, 1.0, 0.0, 1.0, 0.1667, 0.0, 1.0, 0.0, 0.8333, 1.0, 0.1667, 0.0, 0.75, 1.0, 1.0, 0.0, 0.25, 0.0, 0.75, 1.0, 0.25, 0.0, 0.0, 1.0, 0.9231, 0.0, 1.0, 1.0, 0.0, 1.0, 0.9231, 0.0, 0.0, 1.0, 0.07692, 0.0, 1.0, 1.0, 0.8214, 0.5505, 0.8795, 0.4935, 1.0, 1.0, 0.8795, 0.4935, 0.9294, 0.403, 1.0, 1.0, 0.9294, 0.403, 0.9677, 0.2849, 1.0, 1.0, 0.9677, 0.2849, 0.9918, 0.1475, 0.7591, 0.5699, 0.8214, 0.5505, 1.0, 1.0, 0.0, 1.0, 0.008209, 0.1475, 0.03228, 0.2849, 0.0, 1.0, 0.03228, 0.2849, 0.07056, 0.403, 0.0, 1.0, 0.07056, 0.403, 0.1205, 0.4935, 0.0, 1.0, 0.1205, 0.4935, 0.1786, 0.5505, 0.0, 1.0, 0.1786, 0.5505, 0.2409, 0.5699, 0.0, 0.0, 0.008209, 0.1475, 0.0, 1.0, 0.0, 1.0, 0.7591, 0.5699, 1.0, 1.0, 0.0, 1.0, 0.2409, 0.5699, 0.7591, 0.5699, 1.0, 1.0, 0.9918, 0.1475, 1.0, 0.0, 0.2588, 0.9659, 0.0, 1.0, 0.0, 1.0, 0.2588, 0.9659, 0.2588, 0.9659, 0.0, 1.0, 0.5, 0.866, 0.5, 0.866, 0.2588, 0.9659, 0.5, 0.866, 0.2588, 0.9659, 0.2588, 0.9659, 0.7071, 0.7071, 0.7071, 0.7071, 0.5, 0.866, 0.7071, 0.7071, 0.5, 0.866, 0.5, 0.866, 0.866, 0.5, 0.866, 0.5, 0.7071, 0.7071, 0.866, 0.5, 0.7071, 0.7071, 0.7071, 0.7071, 0.9659, 0.2588, 0.9659, 0.2588, 0.866, 0.5, 0.9659, 0.2588, 0.866, 0.5, 0.866, 0.5, 1.0, 0.0, 1.0, 0.0, 0.9659, 0.2588, 1.0, 0.0, 0.9659, 0.2588, 0.9659, 0.2588, 0.1333, 0.2467, 0.1333, 0.0, 0.0, 0.0, 0.1394, 0.3381, 0.1333, 0.2467, 0.0, 0.0, 0.0, 1.0, 0.157, 0.4233, 0.1394, 0.3381, 0.0, 1.0, 0.1851, 0.4965, 0.157, 0.4233, 0.0, 1.0, 0.2217, 0.5527, 0.1851, 0.4965, 0.0, 1.0, 0.1394, 0.3381, 0.0, 0.0, 0.2643, 0.588, 0.2217, 0.5527, 0.0, 1.0, 0.31, 0.6, 0.2643, 0.588, 0.0, 1.0, 0.69, 0.6, 0.31, 0.6, 0.0, 1.0, 1.0, 0.0, 0.8667, 0.0, 0.8667, 0.2467, 0.8606, 0.3381, 1.0, 0.0, 0.8667, 0.2467, 1.0, 1.0, 0.7357, 0.588, 0.69, 0.6, 1.0, 1.0, 0.7783, 0.5527, 0.7357, 0.588, 1.0, 1.0, 0.8149, 0.4965, 0.7783, 0.5527, 1.0, 1.0, 0.843, 0.4233, 0.8149, 0.4965, 1.0, 1.0, 0.8606, 0.3381, 0.843, 0.4233, 1.0, 1.0, 0.69, 0.6, 0.0, 1.0, 1.0, 1.0, 1.0, 0.0, 0.8606, 0.3381, 0.38, 0.6, 0.1333, 0.4, 0.1333, 0.2, 0.1333, 1.0, 0.1333, 0.4, 0.38, 0.6, 1.0, 0.0, 0.1333, 0.2, 0.0, 0.0, 1.0, 0.0, 0.38, 0.6, 0.1333, 0.2, 0.38, 1.0, 0.1333, 1.0, 0.38, 0.6, 1.0, 0.6, 0.38, 0.6, 1.0, 0.0, 1.0, 1.0, 0.0, 1.0, 0.0, 0.0, 1.0, 1.0, 0.0, 0.0, 1.0, 0.0, 1.0, 1.0, 0.0, 1.0, 0.0, 0.0, 1.0, 1.0, 0.0, 0.0, 1.0, 0.0, 1.0, 0.0, 0.0, 0.0, 0.0, 1.0, 1.0, 0.0, 0.0, 1.0, 1.0, 1.0, 0.38, 0.6, 0.1333, 1.0, 0.38, 1.0, 0.38, 0.6, 0.1333, 0.4, 0.1333, 1.0, 0.1333, 0.2, 0.1333, 0.4, 0.38, 0.6, 1.0, 0.0, 0.38, 0.6, 1.0, 0.6, 1.0, 0.0, 0.0, 0.0, 0.1333, 0.2, 1.0, 0.0, 0.1333, 0.2, 0.38, 0.6, 0.03407, 0.2588, 0.0, 0.0, 0.0, 0.0, 0.03407, 0.2588, 0.03407, 0.2588, 0.0, 0.0, 0.134, 0.5, 0.134, 0.5, 0.03407, 0.2588, 0.134, 0.5, 0.03407, 0.2588, 0.03407, 0.2588, 0.2929, 0.7071, 0.2929, 0.7071, 0.134, 0.5, 0.2929, 0.7071, 0.134, 0.5, 0.134, 0.5, 0.5, 0.866, 0.5, 0.866, 0.2929, 0.7071, 0.5, 0.866, 0.2929, 0.7071, 0.2929, 0.7071, 0.7412, 0.9659, 0.7412, 0.9659, 0.5, 0.866, 0.7412, 0.9659, 0.5, 0.866, 0.5, 0.866, 1.0, 1.0, 1.0, 1.0, 0.7412, 0.9659, 1.0, 1.0, 0.7412, 0.9659, 0.7412, 0.9659, 1.0, 1.0, 0.0, 0.0, 0.0, 1.0, 1.0, 1.0, 1.0, 0.0, 0.0, 0.0, 1.0, 0.0, 1.0, 1.0, 0.0, 1.0, 1.0, 0.0, 0.0, 1.0, 0.0, 0.0, 1.0, 1.0, 0.0, 1.0, 0.0, 0.0, 1.0, 1.0, 0.0, 0.0, 1.0, 0.0, 0.25, 1.0, 1.0, 1.0, 0.75, 0.0, 0.0, 0.0, 0.25, 1.0, 0.75, 0.0, 1.0, 0.0, 1.0, 1.0, 0.0, 1.0, 1.0, 0.0, 0.0, 1.0, 0.0, 0.0, 0.9429, 1.0, 1.0, 0.0, 0.0, 0.0, 0.9429, 1.0, 0.0, 0.0, 0.0, 1.0, 1.0, 0.5, 1.0, 0.0, 0.9429, 1.0, 0.0, 1.0, 1.0, 1.0, 1.0, 0.0, 0.0, 1.0, 1.0, 0.0, 0.0, 0.0, 1.0, 0.0, 0.0, 1.0, 0.0, 0.0, 1.0, 0.0, 1.0, 1.0, 0.0, 1.0, 1.0, 0.0, 1.0, 1.0, 0.0, 1.0, 1.0, 0.0, 0.0, 1.0, 0.0, 0.0, 1.0, 0.0, 1.0, 1.0, 0.0, 1.0, 1.0, 0.0, 0.0, 1.0, 0.0, 0.0, 1.0, 0.0, 0.0, 1.0, 0.0, 0.0, 1.0, 0.0, 1.0, 1.0, 0.0, 1.0, 1.0, 0.0, 1.0, 1.0, 0.0, 1.0, 1.0, 0.0, 0.0, 1.0, 0.0, 0.0, 0.0, 1.0, 1.0, 0.0, 1.0, 1.0, 0.0, 1.0, 0.0, 0.0, 1.0, 0.0, 0.0, 1.0, 1.0, 0.0, 1.0, 1.0, 0.0, 1.0, 0.0, 0.0, 1.0, 0.0, 0.68, 1.0, 1.0, 0.0, 0.0, 0.0, 0.68, 1.0, 0.0, 0.0, 0.32, 1.0, 1.0, 0.0, 0.0, 1.0, 0.0, 0.0, 1.0, 0.0, 1.0, 1.0, 0.0, 1.0, 0.0, 0.0, 0.68, 1.0, 1.0, 0.0, 0.0, 0.0, 0.32, 1.0, 0.68, 1.0, 1.0, 1.0, 0.0, 1.0, 0.0, 0.0, 1.0, 1.0, 0.0, 0.0, 1.0, 0.0, 1.0, 1.0, 0.0, 0.0, 1.0, 0.0, 1.0, 1.0, 0.0, 1.0, 0.0, 0.0, 0.0, 1.0, 1.0, 0.0, 0.0, 0.0, 0.0, 1.0, 1.0, 1.0, 1.0, 0.0, 0.0, 1.0, 1.0, 1.0, 1.0, 0.0, 0.0, 1.0, 1.0, 0.0, 0.0, 0.0, 0.32, 1.0, 0.0, 0.0, 1.0, 0.0, 0.32, 1.0, 1.0, 0.0, 0.68, 1.0, 0.32, 1.0, 1.0, 0.0, 0.68, 1.0, 0.32, 1.0, 0.0, 0.0, 1.0, 0.0, 0.0, 1.0, 1.0, 0.0, 0.0, 0.0, 0.0, 1.0, 1.0, 1.0, 1.0, 0.0, 0.0, 1.0, 1.0, 1.0, 1.0, 0.0, 0.0, 1.0, 1.0, 0.0, 0.0, 0.0, 0.0, 1.0, 0.32, 0.0, 0.68, 0.0, 0.0, 1.0, 0.68, 0.0, 1.0, 1.0, 0.68, 0.0, 1.0, 1.0, 0.0, 1.0, 0.68, 0.0, 0.0, 1.0, 0.32, 0.0, 1.0, 1.0, 1.0, 0.0, 0.0, 0.0, 1.0, 1.0, 0.0, 0.0, 0.0, 1.0, 0.32, 0.0, 1.0, 1.0, 0.68, 0.0, 0.32, 0.0, 0.0, 1.0, 1.0, 1.0, 0.32, 0.0, 1.0, 1.0, 0.68, 0.0, 0.32, 0.0, 0.0, 1.0, 1.0, 1.0, 0.0, 1.0, 1.0, 0.0, 1.0, 1.0, 0.0, 1.0, 0.0, 0.0, 1.0, 0.0, 0.0, 1.0, 1.0, 0.0, 1.0, 1.0, 0.0, 1.0, 0.0, 0.0, 1.0, 0.0, 0.68, 1.0, 1.0, 0.0, 0.0, 0.0, 0.68, 1.0, 0.0, 0.0, 0.32, 1.0, 1.0, 0.0, 0.0, 1.0, 0.0, 0.0, 1.0, 0.0, 1.0, 1.0, 0.0, 1.0, 0.0, 0.0, 0.68, 1.0, 1.0, 0.0, 0.0, 0.0, 0.32, 1.0, 0.68, 1.0, 1.0, 1.0, 0.0, 1.0, 0.0, 0.0, 1.0, 1.0, 0.0, 0.0, 1.0, 0.0, 1.0, 1.0, 0.0, 0.0, 1.0, 0.0, 1.0, 1.0, 0.0, 1.0, 0.0, 0.0, 0.0, 1.0, 1.0, 0.0, 0.0, 0.0, 0.0, 1.0, 1.0, 1.0, 1.0, 0.0, 0.0, 1.0, 1.0, 1.0, 1.0, 0.0, 0.0, 1.0, 1.0, 0.0, 0.0, 0.0, 0.32, 1.0, 0.0, 0.0, 1.0, 0.0, 0.32, 1.0, 1.0, 0.0, 0.68, 1.0, 0.32, 1.0, 1.0, 0.0, 0.68, 1.0, 0.32, 1.0, 0.0, 0.0, 1.0, 0.0, 0.0, 1.0, 1.0, 0.0, 0.0, 0.0, 0.0, 1.0, 1.0, 1.0, 1.0, 0.0, 0.0, 1.0, 1.0, 1.0, 1.0, 0.0, 0.0, 1.0, 1.0, 0.0, 0.0, 0.0, 0.0, 1.0, 0.32, 0.0, 0.68, 0.0, 0.0, 1.0, 0.68, 0.0, 1.0, 1.0, 0.68, 0.0, 1.0, 1.0, 0.0, 1.0, 0.68, 0.0, 0.0, 1.0, 0.32, 0.0, 1.0, 1.0, 1.0, 0.0, 0.0, 0.0, 1.0, 1.0, 0.0, 0.0, 0.0, 1.0, 0.32, 0.0, 1.0, 1.0, 0.68, 0.0, 0.32, 0.0, 0.0, 1.0, 1.0, 1.0, 0.32, 0.0, 1.0, 1.0, 0.68, 0.0, 0.32, 0.0, 0.0, 1.0, 1.0, 1.0, 0.0, 1.0, 1.0, 0.0, 1.0, 1.0, 0.0, 1.0, 0.0, 0.0, 1.0, 0.0, 0.0, 1.0, 1.0, 0.0, 1.0, 1.0, 0.0, 1.0, 0.0, 0.0, 1.0, 0.0, 0.68, 1.0, 1.0, 0.0, 0.0, 0.0, 0.68, 1.0, 0.0, 0.0, 0.32, 1.0, 0.0, 1.0, 1.0, 0.0, 0.0, 0.0, 0.0, 1.0, 1.0, 1.0, 1.0, 0.0, 0.0, 0.0, 0.68, 1.0, 1.0, 0.0, 0.0, 0.0, 0.32, 1.0, 0.68, 1.0, 1.0, 1.0, 0.0, 1.0, 0.0, 0.0, 1.0, 1.0, 0.0, 0.0, 1.0, 0.0, 1.0, 1.0, 0.0, 0.0, 1.0, 0.0, 1.0, 1.0, 0.0, 1.0, 0.0, 0.0, 0.0, 1.0, 1.0, 0.0, 0.0, 0.0, 0.0, 1.0, 1.0, 1.0, 1.0, 0.0, 0.0, 1.0, 1.0, 1.0, 1.0, 0.0, 0.0, 1.0, 1.0, 0.0, 0.0, 0.0, 0.32, 1.0, 0.0, 0.0, 1.0, 0.0, 0.32, 1.0, 1.0, 0.0, 0.68, 1.0, 0.32, 1.0, 1.0, 0.0, 0.68, 1.0, 0.32, 1.0, 0.0, 0.0, 1.0, 0.0, 0.0, 1.0, 1.0, 0.0, 0.0, 0.0, 0.0, 1.0, 1.0, 1.0, 1.0, 0.0, 0.0, 1.0, 1.0, 1.0, 1.0, 0.0, 0.0, 1.0, 1.0, 0.0, 0.0, 0.0, 0.0, 1.0, 0.32, 0.0, 0.68, 0.0, 0.0, 1.0, 0.68, 0.0, 1.0, 1.0, 0.68, 0.0, 1.0, 1.0, 0.0, 1.0, 0.68, 0.0, 0.0, 1.0, 0.32, 0.0, 1.0, 1.0, 0.0, 1.0, 0.0, 0.0, 1.0, 1.0, 0.0, 0.0, 1.0, 0.0, 0.32, 0.0, 1.0, 1.0, 0.68, 0.0, 0.32, 0.0, 0.0, 1.0, 1.0, 1.0, 0.32, 0.0, 1.0, 1.0, 0.68, 0.0, 0.32, 0.0, 0.0, 1.0, 1.0, 1.0, 0.68, 1.0, 1.0, 0.0, 0.0, 0.0, 0.68, 1.0, 0.0, 0.0, 0.32, 1.0, 0.0, 0.5, 1.0, 0.0, 1.0, 1.0, 1.0, 0.0, 0.0, 1.0, 0.0, 1.0, 1.0, 0.0, 1.0, 0.0, 0.0, 1.0])
me_shape_9_indexedfaceset_034.materials.append(mat_plastic_matte_black)
me_shape_9_indexedfaceset_034.materials.append(mat_metal_goldpins_1)
me_shape_9_indexedfaceset_034.update()
me_shape_9_indexedfaceset_034.normals_split_custom_set([tuple(v) for v in zip(*[iter([-0.9904, 0.0, -0.1382, -1.0, 0.0, 0.0, -1.0, 0.0, 0.0, -0.9904, 0.0, -0.1382, -0.9904, 0.0, -0.1382, -1.0, 0.0, 0.0, -1.0, 0.0, 0.0, -1.0, 0.0, 0.0, -1.0, 0.0, 0.0, -1.0, 0.0, 0.0, -1.0, 0.0, 0.0, -1.0, 0.0, 0.0, 0.0, 1.0, 0.0, 0.0, 1.0, 0.0, 0.0, 1.0, 0.0, 0.0, 1.0, -2.278e-08, 0.0, 1.0, 0.0, 0.0, 1.0, 0.0, 0.0, 1.0, -4.078e-08, 0.0, 1.0, -2.278e-08, 0.0, 1.0, 0.0, 0.0, 1.0, 0.0, 0.0, 1.0, 0.0, 0.0, 1.0, 0.0, 0.0, 1.0, 0.0, 0.0, 1.0, -4.078e-08, 0.0, 1.0, 0.0, 0.0, 1.0, 1.836e-09, 0.0, 1.0, -4.078e-08, 0.0, 1.0, 1.036e-07, 0.0, 1.0, 1.836e-09, 0.0, 1.0, -2.278e-08, 0.0, 1.0, -4.078e-08, 0.0, 1.0, 0.0, 0.0, 1.0, -4.078e-08, 0.0, 1.0, 0.0, 0.0, 1.0, 0.0, 0.0, 1.0, 0.0, 0.0, 1.0, 0.0, 0.0, 1.0, 0.0, 0.0, 1.0, 0.0, 0.0, 1.0, 0.0, 0.0, 1.0, 0.0, 0.0, 1.0, 0.0, 0.0, 1.0, 1.836e-09, 0.0, 1.0, 0.0, 0.0, 1.0, 1.836e-09, 0.0, 1.0, 1.036e-07, 0.0, 1.0, 0.0, 0.0, 1.0, -4.078e-08, 0.0, 1.0, 0.0, 0.0, 1.0, 0.0, 0.0, 1.0, 0.0, 0.0, 1.0, 0.0, 0.0, 1.0, 0.0, 0.0, 1.0, 1.036e-07, 0.0, 1.0, 0.0, 0.0, 1.0, 0.0, 0.0, 1.0, 0.0, 0.0, 1.0, 0.0, 0.0, 1.0, 0.0, 0.0, 1.0, 0.0, 0.0, 1.0, 1.036e-07, 0.0, 1.0, 0.0, 0.0, 1.0, 1.036e-07, 0.0, 1.0, 0.0, 0.0, 1.0, 0.0, 0.0, 1.0, 0.0, 0.0, 1.0, 0.0, 0.0, 1.0, 0.0, 0.0, 1.0, 0.0, 0.0, 1.0, 0.0, 0.0, 1.0, 0.0, 0.0, 1.0, 0.0, 0.0, 1.0, 0.0, 0.0, 1.0, 0.0, 0.0, 1.0, 0.0, 0.0, 1.0, 0.0, 0.0, 1.0, 0.0, 0.0, 1.0, 0.0, 0.0, 1.0, 0.0, -0.9285, 0.0, 0.3714, -0.9285, 0.0, 0.3714, -0.9285, 0.0, 0.3714, -0.9285, 0.0, 0.3714, -0.9285, 0.0, 0.3714, -0.9285, 0.0, 0.3714, 0.0, 0.0, 1.0, 0.0, 0.0, 1.0, 0.0, 0.0, 1.0, 0.0, 0.0, 1.0, 0.0, 0.0, 1.0, 0.0, 0.0, 1.0, -7.002e-07, 0.0, 1.0, 9.601e-07, 0.0, 1.0, 1.118e-06, 0.0, 1.0, -7.002e-07, 0.0, 1.0, 2.035e-07, 0.0, 1.0, 4.967e-07, 0.0, 1.0, -9.934e-07, 0.0, 1.0, -7.002e-07, 0.0, 1.0, 1.118e-06, 0.0, 1.0, -9.934e-07, 0.0, 1.0, 2.035e-07, 0.0, 1.0, -7.002e-07, 0.0, 1.0, 5.247e-08, 0.0, 1.0, 9.601e-07, 0.0, 1.0, 0.0, 0.0, 1.0, 5.247e-08, 0.0, 1.0, 1.118e-06, 0.0, 1.0, 9.601e-07, 0.0, 1.0, 0.0, 0.0, 1.0, 0.0, 0.0, 1.0, 5.247e-08, 0.0, 1.0, 0.0, 0.0, 1.0, 5.247e-08, 0.0, 1.0, 0.0, 0.0, 1.0, -4.967e-07, 0.0, 1.0, 2.035e-07, 0.0, 1.0, -3.99e-07, 0.0, 1.0, -4.967e-07, 0.0, 1.0, 4.967e-07, 0.0, 1.0, 2.035e-07, 0.0, 1.0, -9.774e-08, 0.0, 1.0, -3.99e-07, 0.0, 1.0, 0.0, 0.0, 1.0, 0.0, 0.0, 1.0, 0.0, 0.0, 1.0, -9.774e-08, 0.0, 1.0, 0.0, 0.0, 1.0, -9.774e-08, 0.0, 1.0, 0.0, 0.0, 1.0, 1.005e-07, 0.0, 1.0, 0.0, 0.0, 1.0, -1.061e-07, 0.0, 1.0, 1.101e-07, 0.0, 1.0, -1.061e-07, 0.0, 1.0, 0.0, 0.0, 1.0, 1.101e-07, 0.0, 1.0, 0.0, 0.0, 1.0, 0.0, 0.0, 1.0, 1.101e-07, 0.0, 1.0, 1.005e-07, 0.0, 1.0, -1.061e-07, 0.0, 1.0, -1.49e-06, 0.0, 1.0, 0.0, 0.0, 1.0, 0.0, 0.0, 1.0, -1.238e-06, 0.0, 1.0, 1.101e-07, 0.0, 1.0, -1.49e-06, 0.0, 1.0, -1.238e-06, 0.0, 1.0, 1.005e-07, 0.0, 1.0, 1.101e-07, 0.0, 1.0, -1.238e-06, 0.0, 1.0, -1.49e-06, 0.0, 1.0, 0.0, 0.0, 1.0, -9.774e-08, 0.0, 1.0, -4.967e-07, 0.0, 1.0, -3.99e-07, 0.0, 1.0, -1.0, 5.533e-07, 0.0, -1.0, 0.0, 0.0, -1.0, 5.23e-08, 0.0, -1.0, 4.801e-07, 0.0, -1.0, 0.0, 0.0, -1.0, 5.533e-07, 0.0, -1.0, 4.801e-07, 0.0, -1.0, 5.533e-07, 0.0, -1.0, 5.23e-08, 0.0, -7.883e-08, 0.0, 1.0, -1.046e-07, 0.0, 1.0, 0.0, 0.0, 1.0, 0.0, 0.0, 1.0, -7.883e-08, 0.0, 1.0, 0.0, 0.0, 1.0, -7.723e-08, 0.0, 1.0, -7.883e-08, 0.0, 1.0, 0.0, 0.0, 1.0, -7.723e-08, 0.0, 1.0, -1.046e-07, 0.0, 1.0, -7.883e-08, 0.0, 1.0, 0.0, 0.0, 1.0, 0.0, 0.0, 1.0, 0.0, 0.0, 1.0, 0.0, 0.0, 1.0, 0.0, 0.0, 1.0, 0.0, 0.0, 1.0, 0.0, 0.0, 1.0, -7.723e-08, 0.0, 1.0, 0.0, 0.0, 1.0, 0.0, 0.0, 1.0, 0.0, 0.0, 1.0, 0.0, 0.0, 1.0, 0.0, 0.0, 1.0, 0.0, 0.0, 1.0, 0.0, 0.0, 1.0, 0.0, 0.0, 1.0, 0.0, 0.0, 1.0, 0.0, 0.0, 1.0, 0.0, 0.0, 1.0, 0.0, 0.0, 1.0, 0.0, 0.0, 1.0, 0.0, 0.0, 1.0, 0.0, 0.0, 1.0, 0.0, 0.0, 1.0, 0.0, 0.0, 1.0, 0.0, 0.0, 1.0, 0.0, 0.0, 1.0, 0.0, 0.0, 1.0, 0.0, 0.0, 1.0, 0.0, 0.0, 1.0, 0.0, 0.0, 1.0, 0.0, 0.0, 1.0, 0.0, 0.0, 1.0, 0.0, 0.0, 1.0, 0.0, 0.0, 1.0, 0.0, 0.0, 1.0, 0.0, 0.0, 1.0, 0.0, 0.0, 1.0, 0.0, 0.0, 1.0, 0.0, 0.0, 1.0, 0.0, 0.0, 1.0, 0.0, 0.0, 1.0, 0.0, 0.0, 1.0, 0.0, 0.0, 1.0, 0.0, 0.0, 1.0, 0.0, 0.0, 1.0, 0.0, 0.0, 1.0, 0.0, 0.0, 1.0, 0.0, 0.0, 1.0, 0.0, 0.0, 1.0, 0.0, 0.0, 1.0, 0.0, 0.0, 1.0, 0.0, 0.0, 1.0, 0.0, 0.0, 1.0, 0.0, 0.0, 1.0, 0.0, 0.0, 1.0, 0.0, 0.0, 1.0, 0.0, 0.0, 1.0, 0.0, 0.0, 1.0, 0.0, 0.0, 1.0, 0.0, 0.0, 1.0, 0.0, 0.0, 1.0, 0.0, 0.0, 1.0, 0.0, 0.0, 1.0, 0.0, 0.0, 1.0, 0.0, 0.0, 1.0, 0.0, 0.0, 1.0, 0.0, 0.0, 1.0, 0.0, 0.0, 1.0, 7.883e-08, 0.0, 1.0, 0.0, 0.0, 1.0, 1.046e-07, 0.0, 1.0, 7.883e-08, 0.0, 1.0, 0.0, 0.0, 1.0, 0.0, 0.0, 1.0, 0.0, 0.0, 1.0, 0.0, 0.0, 1.0, 0.0, 0.0, 1.0, 0.0, 0.0, 1.0, 0.0, 0.0, 1.0, 0.0, 0.0, 1.0, 7.723e-08, 0.0, 1.0, 0.0, 0.0, 1.0, 0.0, 0.0, 1.0, 7.723e-08, 0.0, 1.0, 0.0, 0.0, 1.0, 7.883e-08, 0.0, 1.0, 7.723e-08, 0.0, 1.0, 7.883e-08, 0.0, 1.0, 1.046e-07, 0.0, 1.0, 7.723e-08, 0.0, 1.0, 0.0, 0.0, 1.0, 0.0, 0.0, 1.0, 0.0, 0.0, 1.0, -7.723e-08, 0.0, 1.0, 0.0, 0.0, 1.0, 0.0, 0.0, 1.0, 0.0, 0.0, 1.0, 0.0, 0.0, 1.0, 0.0, 0.0, 1.0, 0.0, 0.0, 1.0, 0.0, 0.0, 1.0, -1.0, 0.0, 0.0, -0.9904, 0.0, 0.1382, -0.9904, 0.0, 0.1382, -1.0, 0.0, 0.0, -1.0, 0.0, 0.0, -0.9904, 0.0, 0.1382, 0.0, 0.9904, 0.1382, 0.0, 1.0, 0.0, 0.0, 1.0, 0.0, 0.0, 0.9904, 0.1382, 0.0, 1.0, 0.0, 0.0, 0.9904, 0.1382, 0.0, 1.0, 0.0, 0.0, 0.9904, -0.1382, 0.0, 1.0, 0.0, 0.0, 1.0, 0.0, 0.0, 0.9904, -0.1382, 0.0, 0.9904, -0.1382, 0.0, 0.9904, 0.1382, 0.0, 0.9524, 0.3048, 0.0, 0.9524, 0.3048, 0.0, 0.9904, 0.1382, 0.0, 0.9524, 0.3048, 0.0, 0.9904, 0.1382, 0.9524, 0.0, 0.3048, 0.9904, 0.0, 0.1382, 0.9904, 0.0, 0.1382, 0.9524, 0.0, 0.3048, 0.9904, 0.0, 0.1382, 0.9524, 0.0, 0.3048, 0.0, 0.0, 1.0, 0.0, 0.0, 1.0, 0.0, 0.0, 1.0, 0.0, 0.0, 1.0, 0.0, 0.0, 1.0, 0.0, 0.0, 1.0, 0.0, -0.9524, 0.3048, 0.0, -0.9904, 0.1382, 0.0, -0.9524, 0.3048, 0.0, -0.9524, 0.3048, 0.0, -0.9904, 0.1382, 0.0, -0.9904, 0.1382, 0.0, -1.0, 0.0, 0.0, -0.9904, 0.1382, 0.0, -1.0, 0.0, 0.0, -1.0, 0.0, 0.0, -0.9904, 0.1382, 0.0, -0.9904, 0.1382, 0.0, -0.9904, -0.1382, 0.0, -1.0, 0.0, 0.0, -1.0, 0.0, 0.0, -0.9904, -0.1382, 0.0, -1.0, 0.0, 0.0, -0.9904, -0.1382, 1.0, 0.0, 0.0, 0.9904, 0.0, 0.1382, 0.9904, 0.0, 0.1382, 1.0, 0.0, 0.0, 0.9904, 0.0, 0.1382, 1.0, 0.0, 0.0, 0.9904, 0.0, -0.1382, 1.0, 0.0, 0.0, 1.0, 0.0, 0.0, 0.9904, 0.0, -0.1382, 1.0, 0.0, 0.0, 0.9904, 0.0, -0.1382, 0.9524, 0.0, -0.3048, 0.9904, 0.0, -0.1382, 0.9904, 0.0, -0.1382, 0.9524, 0.0, -0.3048, 0.9904, 0.0, -0.1382, 0.9524, 0.0, -0.3048, 0.0, 0.0, -1.0, 0.0, 0.0, -1.0, 0.0, 0.0, -1.0, 0.0, 0.0, -1.0, 0.0, 0.0, -1.0, 0.0, 0.0, -1.0, 0.0, 0.9524, -0.3048, 0.0, 0.9904, -0.1382, 0.0, 0.9524, -0.3048, 0.0, 0.9524, -0.3048, 0.0, 0.9904, -0.1382, 0.0, 0.9904, -0.1382, -0.9524, 0.0, -0.3048, -0.9904, 0.0, -0.1382, -0.9524, 0.0, -0.3048, -0.9524, 0.0, -0.3048, -0.9904, 0.0, -0.1382, -0.9904, 0.0, -0.1382, 0.0, -0.9904, -0.1382, 0.0, -0.9524, -0.3048, 0.0, -0.9524, -0.3048, 0.0, -0.9904, -0.1382, 0.0, -0.9524, -0.3048, 0.0, -0.9904, -0.1382, 0.0, 0.0, -1.0, 0.0, 0.0, -1.0, 0.0, 0.0, -1.0, 0.0, 0.0, -1.0, 0.0, 0.0, -1.0, 0.0, 0.0, -1.0, 0.0, 0.0, -1.0, 0.0, 0.0, -1.0, 0.0, 0.0, -1.0, 0.0, 0.0, -1.0, 0.0, 0.0, -1.0, 0.0, 0.0, -1.0, 0.0, 0.0, -1.0, 0.0, 0.0, -1.0, 0.0, 0.0, -1.0, 0.0, 0.0, -1.0, 0.0, 0.0, -1.0, 0.0, 0.0, -1.0, 0.0, 0.0, -1.0, 0.0, 0.0, -1.0, 0.0, 0.0, -1.0, 0.0, 0.0, -1.0, 0.0, 0.0, -1.0, 0.0, 0.0, -1.0, 0.0, 0.0, -1.0, 0.0, 0.0, -1.0, 0.0, 0.0, -1.0, 0.0, 0.0, -1.0, 0.0, 0.0, -1.0, 0.0, 0.0, -1.0, 0.0, 0.0, -1.0, 0.0, 0.0, -1.0, 0.0, 0.0, -1.0, 0.0, 0.0, -1.0, 0.0, 0.0, -1.0, 0.0, 0.0, -1.0, 0.0, 0.0, -1.0, 0.0, 0.0, -1.0, 0.0, 0.0, -1.0, 0.0, 0.0, -1.0, 0.0, 0.0, -1.0, 0.0, 0.0, -1.0, 0.0, 0.0, -1.0, 0.0, 0.0, -1.0, 0.0, 0.0, -1.0, 0.0, 0.0, -1.0, 0.0, 0.0, -1.0, 0.0, 0.0, -1.0, 0.0, 0.0, -1.0, 0.0, 0.0, -1.0, 0.0, 0.0, -1.0, 0.0, 0.0, -1.0, 0.0, 0.0, -1.0, 0.0, 0.0, -1.0, 0.0, 0.0, -1.0, 0.0, 0.0, -1.0, 0.0, 0.0, -1.0, 0.0, 0.0, -1.0, 0.0, 0.0, -1.0, 0.0, 0.0, -1.0, 0.0, 0.0, -1.0, 0.0, 0.0, -1.0, 0.0, 0.0, -1.0, 0.0, 0.0, -1.0, 0.0, 0.0, -1.0, 0.0, 0.0, -1.0, 0.0, 0.0, -1.0, 0.0, 0.0, -1.0, 0.0, 0.0, -1.0, 0.0, 0.0, -1.0, 0.0, 0.0, -1.0, 0.0, 0.0, -1.0, 0.0, 0.0, -1.0, 0.0, 0.0, -1.0, 0.0, 0.0, -1.0, 0.0, 0.0, -1.0, 0.0, 0.0, -1.0, 0.0, 0.0, -1.0, 0.0, 0.0, -1.0, 0.0, 0.0, -1.0, 0.0, 0.0, -1.0, 0.0, 0.0, -1.0, 0.0, 0.0, -1.0, 0.0, 0.0, -1.0, 0.0, 0.0, -1.0, 0.0, 0.0, -1.0, 0.0, 0.0, -1.0, 0.0, 0.0, -1.0, 0.0, 0.0, -1.0, 0.0, 0.0, -1.0, -0.7071, 0.0, -0.7071, -0.7071, 0.0, -0.7071, -0.7071, 0.0, -0.7071, -0.7071, 0.0, -0.7071, -0.7071, 0.0, -0.7071, -0.7071, 0.0, -0.7071, 0.0, -1.0, 0.0, 0.0, -1.0, 0.0, 0.0, -1.0, 0.0, 0.0, -1.0, 0.0, 0.0, -1.0, 0.0, 0.0, -1.0, 0.0, 0.0, -1.0, 0.0, 0.0, -1.0, 0.0, 0.0, -1.0, 0.0, 0.0, -1.0, 0.0, 0.0, -1.0, 0.0, 0.0, -1.0, 0.0, 0.0, -1.0, 0.0, 0.0, -1.0, 0.0, 0.0, -1.0, 0.0, 0.0, -1.0, 0.0, 0.0, -1.0, 0.0, 0.0, -1.0, 0.0, 0.0, -1.0, -1.249e-08, 0.0, -1.0, 0.0, 0.0, -1.0, 0.0, 0.0, -1.0, -8.069e-08, 0.0, -1.0, 0.0, 0.0, -1.0, 0.0, 0.0, -1.0, -8.069e-08, 0.0, -1.0, 0.0, 0.0, -1.0, -1.249e-08, 0.0, -1.0, 0.0, 0.0, -1.0, 0.0, 0.0, -1.0, 0.0, 0.0, -1.0, -1.533e-08, 0.0, -1.0, 0.0, 0.0, -1.0, -8.069e-08, 0.0, -1.0, -1.533e-08, 0.0, -1.0, -8.069e-08, 0.0, -1.0, -1.249e-08, 0.0, -1.0, -1.533e-08, 0.0, -1.0, -1.249e-08, 0.0, -1.0, 0.0, 0.0, -1.0, 0.0, 0.0, -1.0, -1.533e-08, 0.0, -1.0, 0.0, 0.0, -1.0, 0.0, 0.0, -1.0, 0.0, 0.0, -1.0, 0.0, 0.0, -1.0, 0.0, 0.0, -1.0, 0.0, 0.0, -1.0, -1.533e-08, 0.0, -1.0, 0.0, 0.0, -1.0, 0.0, 0.0, -1.0, 0.0, 0.0, -1.0, 0.0, 0.0, -1.0, 0.0, 0.0, -1.0, 0.0, 1.0, 0.0, 0.0, 1.0, 0.0, 0.0, 1.0, 0.0, 0.0, 1.0, 0.0, 0.0, 1.0, 0.0, 0.0, 1.0, 0.0, 0.0, 1.0, 0.0, 0.0, 1.0, 0.0, 0.0, 1.0, 0.0, 0.0, 0.0, 0.7071, 0.7071, 0.0, 0.7071, 0.7071, 0.0, 0.7071, 0.7071, 0.0, 0.7071, 0.7071, 0.0, 0.7071, 0.7071, 0.0, 0.7071, 0.7071, 0.0, 0.7071, 0.7071, 0.0, 0.7071, 0.7071, 0.0, 0.7071, 0.7071, 0.0, 0.7071, 0.7071, 0.0, 0.7071, 0.7071, 0.0, 0.7071, 0.7071, 0.0, 0.7071, 0.7071, 0.0, 0.7071, 0.7071, 0.0, 0.7071, 0.7071, 0.0, 0.7071, 0.7071, 0.0, 0.7071, 0.7071, 0.0, 0.7071, 0.7071, -1.0, 0.0, 0.0, -1.0, 0.0, 0.0, -1.0, 0.0, 0.0, -1.0, 0.0, 0.0, -1.0, 0.0, 0.0, -1.0, 0.0, 0.0, -1.0, 0.0, 0.0, -1.0, 0.0, 0.0, -1.0, 0.0, 0.0, 0.0, 1.0, 0.0, 0.0, 1.0, 0.0, 0.0, 1.0, 0.0, 0.0, 1.0, 0.0, 0.0, 1.0, 0.0, 0.0, 1.0, 0.0, 0.0, 1.0, 0.0, 0.0, 1.0, 0.0, 0.0, 1.0, 0.0, 0.0, 1.0, 0.0, 0.0, 1.0, 0.0, 0.0, 1.0, 0.0, 0.0, 1.0, 0.0, 0.0, 1.0, 0.0, 0.0, 1.0, 0.0, 0.0, 1.0, 0.0, 0.0, 1.0, 0.0, 0.0, 1.0, 0.0, -1.0, 0.0, 0.0, -1.0, 0.0, 0.0, -1.0, 0.0, 0.0, -1.0, 0.0, 0.0, -1.0, 0.0, 0.0, -1.0, 0.0, 0.0, -0.7071, 0.0, 0.7071, -0.7071, 0.0, 0.7071, -0.7071, 0.0, 0.7071, -0.7071, 0.0, 0.7071, -0.7071, 0.0, 0.7071, -0.7071, 0.0, 0.7071, 0.0, -0.7071, 0.7071, 0.0, -0.7071, 0.7071, 0.0, -0.7071, 0.7071, 0.0, -0.7071, 0.7071, 0.0, -0.7071, 0.7071, 0.0, -0.7071, 0.7071, 0.0, -1.0, 0.0, 0.0, -1.0, 0.0, 0.0, -1.0, 0.0, 0.0, -1.0, 0.0, 0.0, -1.0, 0.0, 0.0, -1.0, 0.0, 0.0, -1.0, 0.0, 0.0, -1.0, 0.0, 0.0, -1.0, 0.0, 0.0, -1.0, 0.0, 0.0, -1.0, 0.0, 0.0, -1.0, 0.0, -1.0, 0.0, 0.0, -1.0, 0.0, 0.0, -1.0, 0.0, 0.0, -1.0, 0.0, 0.0, -1.0, 0.0, 0.0, -1.0, 0.0, 0.0, -1.0, 0.0, 0.0, -1.0, 0.0, 0.0, -1.0, 0.0, 0.0, 0.0, 0.0, 1.0, 0.0, 0.0, 1.0, 0.0, 0.0, 1.0, 0.0, 0.0, 1.0, 0.0, 0.0, 1.0, 0.0, 0.0, 1.0, 0.0, 0.0, 1.0, 0.0, 0.0, 1.0, 0.0, 0.0, 1.0, 0.0, 0.0, 1.0, 0.0, 0.0, 1.0, 0.0, 0.0, 1.0, 1.0, 0.0, 0.0, 1.0, 0.0, 0.0, 1.0, 0.0, 0.0, 1.0, 0.0, 0.0, 1.0, 0.0, 0.0, 1.0, 0.0, 0.0, 1.0, 0.0, 0.0, 1.0, 0.0, 0.0, 1.0, 0.0, 0.0, 0.0, -1.0, 0.0, 0.0, -1.0, 0.0, 0.0, -1.0, 0.0, 0.0, -1.0, 0.0, 0.0, -1.0, 0.0, 0.0, -1.0, 0.0, 0.0, -1.0, 0.0, 0.0, -1.0, 0.0, 0.0, -1.0, 0.0, 0.0, -1.0, 0.0, 0.0, -1.0, 0.0, 0.0, -1.0, 0.0, 1.0, 0.0, 0.0, 1.0, 0.0, 0.0, 1.0, 0.0, 0.0, 1.0, 0.0, 0.0, 1.0, 0.0, 0.0, 1.0, 0.0, 0.0, 0.7071, 0.0, 0.7071, 0.7071, 0.0, 0.7071, 0.7071, 0.0, 0.7071, 0.7071, 0.0, 0.7071, 0.7071, 0.0, 0.7071, 0.7071, 0.0, 0.7071, 0.0, -0.7071, 0.7071, 0.0, -0.7071, 0.7071, 0.0, -0.7071, 0.7071, 0.0, -0.7071, 0.7071, 0.0, -0.7071, 0.7071, 0.0, -0.7071, 0.7071, 0.7071, 0.0, 0.7071, 0.7071, 0.0, 0.7071, 0.7071, 0.0, 0.7071, 0.7071, 0.0, 0.7071, 0.7071, 0.0, 0.7071, 0.7071, 0.0, 0.7071, 0.0, -0.7071, 0.7071, 0.0, -0.7071, 0.7071, 0.0, -0.7071, 0.7071, 0.0, -0.7071, 0.7071, 0.0, -0.7071, 0.7071, 0.0, -0.7071, 0.7071, 0.0, -1.0, -2.366e-07, 0.0, -1.0, -7.39e-07, 0.0, -1.0, 3.215e-09, 0.0, -1.0, -2.366e-07, 0.0, -1.0, 3.215e-09, 0.0, -1.0, -1.131e-08, 0.0, -1.0, -2.366e-07, 0.0, -1.0, -1.131e-08, 0.0, -1.0, -5.221e-08, 0.0, -1.0, -2.366e-07, 0.0, -1.0, -5.221e-08, 0.0, -1.0, 0.0, 0.0, -1.0, -3.693e-07, 0.0, -1.0, -7.39e-07, 0.0, -1.0, -2.366e-07, 0.0, -1.0, 9.641e-08, 0.0, -1.0, 0.0, 0.0, -1.0, 0.0, 0.0, -1.0, 9.641e-08, 0.0, -1.0, 0.0, 0.0, -1.0, 0.0, 0.0, -1.0, 9.641e-08, 0.0, -1.0, 0.0, 0.0, -1.0, 0.0, 0.0, -1.0, 9.641e-08, 0.0, -1.0, 0.0, 0.0, -1.0, 0.0, 0.0, -1.0, 9.641e-08, 0.0, -1.0, 0.0, 0.0, -1.0, 3.986e-07, 0.0, -1.0, 0.0, 0.0, -1.0, 0.0, 0.0, -1.0, 9.641e-08, 0.0, -1.0, 9.641e-08, 0.0, -1.0, -3.693e-07, 0.0, -1.0, -2.366e-07, 0.0, -1.0, 9.641e-08, 0.0, -1.0, 3.986e-07, 0.0, -1.0, -3.693e-07, 0.0, -1.0, -2.366e-07, 0.0, -1.0, 0.0, 0.0, -1.0, 0.0, -0.2588, 0.0, -0.9659, -0.0654, 0.0, -0.9979, -0.0654, 0.0, -0.9979, -0.2588, 0.0, -0.9659, -0.2588, 0.0, -0.9659, -0.0654, 0.0, -0.9979, -0.5, 0.0, -0.866, -0.5, 0.0, -0.866, -0.2588, 0.0, -0.9659, -0.5, 0.0, -0.866, -0.2588, 0.0, -0.9659, -0.2588, 0.0, -0.9659, -0.7071, 0.0, -0.7071, -0.7071, 0.0, -0.7071, -0.5, 0.0, -0.866, -0.7071, 0.0, -0.7071, -0.5, 0.0, -0.866, -0.5, 0.0, -0.866, -0.866, 0.0, -0.5, -0.866, 0.0, -0.5, -0.7071, 0.0, -0.7071, -0.866, 0.0, -0.5, -0.7071, 0.0, -0.7071, -0.7071, 0.0, -0.7071, -0.9659, 0.0, -0.2588, -0.9659, 0.0, -0.2588, -0.866, 0.0, -0.5, -0.9659, 0.0, -0.2588, -0.866, 0.0, -0.5, -0.866, 0.0, -0.5, -0.9979, 0.0, -0.0654, -0.9995, -1.395e-08, -0.03268, -0.9659, 0.0, -0.2588, -0.9979, 0.0, -0.0654, -0.9659, 0.0, -0.2588, -0.9659, 0.0, -0.2588, 0.0, 1.0, 1.851e-06, 0.0, 1.0, 0.0, 0.0, 1.0, 2.125e-07, 0.0, 1.0, 2.425e-07, 0.0, 1.0, 1.851e-06, 0.0, 1.0, 2.125e-07, 0.0, 1.0, -1.577e-07, 0.0, 1.0, -3.836e-07, 0.0, 1.0, 2.425e-07, 0.0, 1.0, -1.577e-07, 0.0, 1.0, -2.885e-07, 0.0, 1.0, -3.836e-07, 0.0, 1.0, -1.577e-07, 0.0, 1.0, -3.902e-07, 0.0, 1.0, -2.885e-07, 0.0, 1.0, -1.577e-07, 0.0, 1.0, 2.425e-07, 0.0, 1.0, 2.125e-07, 0.0, 1.0, 0.0, 0.0, 1.0, -3.902e-07, 0.0, 1.0, -1.577e-07, 0.0, 1.0, 0.0, 0.0, 1.0, 0.0, 0.0, 1.0, -1.577e-07, 0.0, 1.0, -5.572e-08, 0.0, 1.0, 0.0, 0.0, 1.0, -1.577e-07, 0.0, 1.0, 2.125e-07, 0.0, 1.0, 0.0, 0.0, 1.0, 1.851e-06, 0.0, 1.0, 3.079e-07, 0.0, 1.0, 2.125e-07, 0.0, 1.0, 1.851e-06, 0.0, 1.0, -1.456e-07, 0.0, 1.0, 3.329e-08, 0.0, 1.0, -5.572e-08, 0.0, 1.0, -1.456e-07, 0.0, 1.0, -4.163e-07, 0.0, 1.0, 3.329e-08, 0.0, 1.0, -1.456e-07, 0.0, 1.0, 1.838e-07, 0.0, 1.0, -4.163e-07, 0.0, 1.0, -1.456e-07, 0.0, 1.0, -3.599e-07, 0.0, 1.0, 1.838e-07, 0.0, 1.0, -1.456e-07, 0.0, 1.0, 3.079e-07, 0.0, 1.0, -3.599e-07, 0.0, 1.0, -1.456e-07, 0.0, 1.0, -5.572e-08, 0.0, 1.0, -1.577e-07, 0.0, 1.0, -1.456e-07, 0.0, 1.0, 2.125e-07, 0.0, 1.0, 3.079e-07, -0.9995, -1.395e-08, -0.03268, -1.0, 0.0, 0.0, -1.0, 4.326e-08, 0.0, -1.0, 0.0, 0.0, -1.0, 0.0, 0.0, -0.9995, -1.395e-08, -0.03268, -1.0, -3.773e-09, 0.0, -1.0, 4.326e-08, 0.0, -1.0, 9.934e-08, 0.0, -1.0, -3.773e-09, 0.0, -0.9995, -1.395e-08, -0.03268, -1.0, 4.326e-08, 0.0, -0.9979, 0.0, -0.0654, -1.0, 0.0, 0.0, -0.9995, -1.395e-08, -0.03268, -1.0, 0.0, 0.0, -0.9995, -1.395e-08, -0.03268, -1.0, -3.773e-09, 0.0, 0.0, 0.0, -1.0, 0.0, 0.0, -1.0, 0.0, 0.0, -1.0, 0.0, 0.0, -1.0, 0.0, 0.0, -1.0, 0.0, 0.0, -1.0, 0.0, 0.0, -1.0, 0.0, 0.0, -1.0, 0.0, 0.0, -1.0, 0.0, 0.0, -1.0, 0.0, 0.0, -1.0, 0.0, 0.0, -1.0, 1.0, 0.0, 0.0, 1.0, 0.0, 0.0, 1.0, 0.0, 0.0, 1.0, 0.0, 0.0, 1.0, 0.0, 0.0, 1.0, 0.0, 0.0, 0.9995, -5.58e-08, -0.03268, 1.0, 0.0, 0.0, 0.9979, 0.0, -0.0654, 0.9995, -5.58e-08, -0.03268, 1.0, 0.0, 0.0, 1.0, 0.0, 0.0, 1.0, -4.993e-08, 0.0, 1.0, 0.0, 0.0, 0.9995, -5.58e-08, -0.03268, 1.0, -5.37e-08, 0.0, 0.9995, -5.58e-08, -0.03268, 1.0, 0.0, 0.0, 1.0, -5.37e-08, 0.0, 1.0, 0.0, 0.0, 1.0, -4.993e-08, 0.0, 1.0, -5.37e-08, 0.0, 1.0, -4.993e-08, 0.0, 0.9995, -5.58e-08, -0.03268, 0.9659, 0.0, -0.2588, 0.9995, -5.58e-08, -0.03268, 0.9979, 0.0, -0.0654, 0.9659, 0.0, -0.2588, 0.9659, 0.0, -0.2588, 0.9995, -5.58e-08, -0.03268, 0.866, 0.0, -0.5, 0.866, 0.0, -0.5, 0.9659, 0.0, -0.2588, 0.866, 0.0, -0.5, 0.9659, 0.0, -0.2588, 0.9659, 0.0, -0.2588, 0.7071, 0.0, -0.7071, 0.7071, 0.0, -0.7071, 0.866, 0.0, -0.5, 0.7071, 0.0, -0.7071, 0.866, 0.0, -0.5, 0.866, 0.0, -0.5, 0.5, 0.0, -0.866, 0.5, 0.0, -0.866, 0.7071, 0.0, -0.7071, 0.5, 0.0, -0.866, 0.7071, 0.0, -0.7071, 0.7071, 0.0, -0.7071, 0.2588, 0.0, -0.9659, 0.2588, 0.0, -0.9659, 0.5, 0.0, -0.866, 0.2588, 0.0, -0.9659, 0.5, 0.0, -0.866, 0.5, 0.0, -0.866, 0.0654, 0.0, -0.9979, 0.0654, 0.0, -0.9979, 0.2588, 0.0, -0.9659, 0.0654, 0.0, -0.9979, 0.2588, 0.0, -0.9659, 0.2588, 0.0, -0.9659, -0.0654, 0.0, -0.9979, 0.0654, 0.0, -0.9979, 0.0654, 0.0, -0.9979, -0.0654, 0.0, -0.9979, -0.0654, 0.0, -0.9979, 0.0654, 0.0, -0.9979, 0.0, -0.7071, 0.7071, 0.0, -0.7071, 0.7071, 0.0, -0.7071, 0.7071, 0.0, -0.7071, 0.7071, 0.0, -0.7071, 0.7071, 0.0, -0.7071, 0.7071, -1.0, 0.0, 0.0, -1.0, 0.0, 0.0, -1.0, 0.0, 0.0, -1.0, 0.0, 0.0, -1.0, 0.0, 0.0, -1.0, 0.0, 0.0, -0.7071, 0.0, 0.7071, -0.7071, 0.0, 0.7071, -0.7071, 0.0, 0.7071, -0.7071, 0.0, 0.7071, -0.7071, 0.0, 0.7071, -0.7071, 0.0, 0.7071, 0.0, -0.7071, 0.7071, 0.0, -0.7071, 0.7071, 0.0, -0.7071, 0.7071, 0.0, -0.7071, 0.7071, 0.0, -0.7071, 0.7071, 0.0, -0.7071, 0.7071, 1.0, 0.0, 0.0, 1.0, 0.0, 0.0, 1.0, 0.0, 0.0, 1.0, 0.0, 0.0, 1.0, 0.0, 0.0, 1.0, 0.0, 0.0, 1.0, 0.0, 0.0, 1.0, 0.0, 0.0, 1.0, 0.0, 0.0, 1.0, 0.0, 0.0, 1.0, 0.0, 0.0, 1.0, 0.0, 0.0, 1.0, 0.0, 0.0, 1.0, 0.0, 0.0, 1.0, 0.0, 0.0, 0.7071, 0.0, -0.7071, 0.7071, 0.0, -0.7071, 0.7071, 0.0, -0.7071, 0.7071, 0.0, -0.7071, 0.7071, 0.0, -0.7071, 0.7071, 0.0, -0.7071, 0.0, 0.0, -1.0, 0.0, 0.0, -1.0, 0.0, 0.0, -1.0, 0.0, 0.0, -1.0, 0.0, 0.0, -1.0, 0.0, 0.0, -1.0, -0.7071, 0.0, -0.7071, -0.7071, 0.0, -0.7071, -0.7071, 0.0, -0.7071, -0.7071, 0.0, -0.7071, -0.7071, 0.0, -0.7071, -0.7071, 0.0, -0.7071, 0.7071, 0.0, -0.7071, 0.7071, 0.0, -0.7071, 0.7071, 0.0, -0.7071, 0.7071, 0.0, -0.7071, 0.7071, 0.0, -0.7071, 0.7071, 0.0, -0.7071, 0.0, 0.0, -1.0, 0.0, 0.0, -1.0, 0.0, 0.0, -1.0, 0.0, 0.0, -1.0, 0.0, 0.0, -1.0, 0.0, 0.0, -1.0, -1.0, 0.0, 0.0, -0.9904, 0.0, 0.1382, -0.9904, 0.0, 0.1382, -1.0, 0.0, 0.0, -1.0, 0.0, 0.0, -0.9904, 0.0, 0.1382, -0.9904, 0.0, -0.1382, -1.0, 0.0, 0.0, -1.0, 0.0, 0.0, -0.9904, 0.0, -0.1382, -0.9904, 0.0, -0.1382, -1.0, 0.0, 0.0, -0.9524, 0.0, 0.3048, -0.9904, 0.0, 0.1382, -0.9904, 0.0, 0.1382, -0.9524, 0.0, 0.3048, -0.9904, 0.0, 0.1382, -0.9524, 0.0, 0.3048, 0.0, 0.0, 1.0, 0.0, 0.0, 1.0, 0.0, 0.0, 1.0, 0.0, 0.0, 1.0, 0.0, 0.0, 1.0, 0.0, 0.0, 1.0, 0.0, 0.9904, 0.1382, 0.0, 0.9524, 0.3048, 0.0, 0.9904, 0.1382, 0.0, 0.9904, 0.1382, 0.0, 0.9524, 0.3048, 0.0, 0.9524, 0.3048, 0.0, 0.9904, 0.1382, 0.0, 1.0, 0.0, 0.0, 1.0, 0.0, 0.0, 0.9904, 0.1382, 0.0, 1.0, 0.0, 0.0, 0.9904, 0.1382, 0.0, 1.0, 0.0, 0.0, 0.9904, -0.1382, 0.0, 1.0, 0.0, 0.0, 1.0, 0.0, 0.0, 0.9904, -0.1382, 0.0, 0.9904, -0.1382, 1.0, 0.0, 0.0, 0.9904, 0.0, 0.1382, 1.0, 0.0, 0.0, 1.0, 0.0, 0.0, 0.9904, 0.0, 0.1382, 0.9904, 0.0, 0.1382, 0.9904, 0.0, -0.1382, 1.0, 0.0, 0.0, 1.0, 0.0, 0.0, 0.9904, 0.0, -0.1382, 1.0, 0.0, 0.0, 0.9904, 0.0, -0.1382, 0.9524, 0.0, 0.3048, 0.9904, 0.0, 0.1382, 0.9904, 0.0, 0.1382, 0.9524, 0.0, 0.3048, 0.9904, 0.0, 0.1382, 0.9524, 0.0, 0.3048, 0.0, -0.9524, 0.3048, 0.0, -0.9904, 0.1382, 0.0, -0.9524, 0.3048, 0.0, -0.9524, 0.3048, 0.0, -0.9904, 0.1382, 0.0, -0.9904, 0.1382, 0.0, -1.0, 0.0, 0.0, -0.9904, 0.1382, 0.0, -1.0, 0.0, 0.0, -1.0, 0.0, 0.0, -0.9904, 0.1382, 0.0, -0.9904, 0.1382, 0.0, -0.9904, -0.1382, 0.0, -1.0, 0.0, 0.0, -1.0, 0.0, 0.0, -0.9904, -0.1382, 0.0, -1.0, 0.0, 0.0, -0.9904, -0.1382, 0.0, -0.9904, -0.1382, 0.0, -0.9524, -0.3048, 0.0, -0.9524, -0.3048, 0.0, -0.9904, -0.1382, 0.0, -0.9524, -0.3048, 0.0, -0.9904, -0.1382, 0.9524, 0.0, -0.3048, 0.9904, 0.0, -0.1382, 0.9904, 0.0, -0.1382, 0.9524, 0.0, -0.3048, 0.9904, 0.0, -0.1382, 0.9524, 0.0, -0.3048, 0.0, 0.0, -1.0, 0.0, 0.0, -1.0, 0.0, 0.0, -1.0, 0.0, 0.0, -1.0, 0.0, 0.0, -1.0, 0.0, 0.0, -1.0, 0.0, 0.9524, -0.3048, 0.0, 0.9904, -0.1382, 0.0, 0.9524, -0.3048, 0.0, 0.9524, -0.3048, 0.0, 0.9904, -0.1382, 0.0, 0.9904, -0.1382, -0.9524, 0.0, -0.3048, -0.9904, 0.0, -0.1382, -0.9524, 0.0, -0.3048, -0.9524, 0.0, -0.3048, -0.9904, 0.0, -0.1382, -0.9904, 0.0, -0.1382, -1.0, 0.0, 0.0, -0.9904, 0.0, 0.1382, -0.9904, 0.0, 0.1382, -1.0, 0.0, 0.0, -1.0, 0.0, 0.0, -0.9904, 0.0, 0.1382, -0.9904, 0.0, -0.1382, -1.0, 0.0, 0.0, -1.0, 0.0, 0.0, -0.9904, 0.0, -0.1382, -0.9904, 0.0, -0.1382, -1.0, 0.0, 0.0, -0.9524, 0.0, 0.3048, -0.9904, 0.0, 0.1382, -0.9904, 0.0, 0.1382, -0.9524, 0.0, 0.3048, -0.9904, 0.0, 0.1382, -0.9524, 0.0, 0.3048, 0.0, 0.0, 1.0, 0.0, 0.0, 1.0, 0.0, 0.0, 1.0, 0.0, 0.0, 1.0, 0.0, 0.0, 1.0, 0.0, 0.0, 1.0, 0.0, 0.9904, 0.1382, 0.0, 0.9524, 0.3048, 0.0, 0.9904, 0.1382, 0.0, 0.9904, 0.1382, 0.0, 0.9524, 0.3048, 0.0, 0.9524, 0.3048, 0.0, 0.9904, 0.1382, 0.0, 1.0, 0.0, 0.0, 1.0, 0.0, 0.0, 0.9904, 0.1382, 0.0, 1.0, 0.0, 0.0, 0.9904, 0.1382, 0.0, 1.0, 0.0, 0.0, 0.9904, -0.1382, 0.0, 1.0, 0.0, 0.0, 1.0, 0.0, 0.0, 0.9904, -0.1382, 0.0, 0.9904, -0.1382, 1.0, 0.0, 0.0, 0.9904, 0.0, 0.1382, 1.0, 0.0, 0.0, 1.0, 0.0, 0.0, 0.9904, 0.0, 0.1382, 0.9904, 0.0, 0.1382, 0.9904, 0.0, -0.1382, 1.0, 0.0, 0.0, 1.0, 0.0, 0.0, 0.9904, 0.0, -0.1382, 1.0, 0.0, 0.0, 0.9904, 0.0, -0.1382, 0.9524, 0.0, 0.3048, 0.9904, 0.0, 0.1382, 0.9904, 0.0, 0.1382, 0.9524, 0.0, 0.3048, 0.9904, 0.0, 0.1382, 0.9524, 0.0, 0.3048, 0.0, -0.9524, 0.3048, 0.0, -0.9904, 0.1382, 0.0, -0.9524, 0.3048, 0.0, -0.9524, 0.3048, 0.0, -0.9904, 0.1382, 0.0, -0.9904, 0.1382, 0.0, -1.0, 0.0, 0.0, -0.9904, 0.1382, 0.0, -1.0, 0.0, 0.0, -1.0, 0.0, 0.0, -0.9904, 0.1382, 0.0, -0.9904, 0.1382, 0.0, -0.9904, -0.1382, 0.0, -1.0, 0.0, 0.0, -1.0, 0.0, 0.0, -0.9904, -0.1382, 0.0, -1.0, 0.0, 0.0, -0.9904, -0.1382, 0.0, -0.9904, -0.1382, 0.0, -0.9524, -0.3048, 0.0, -0.9524, -0.3048, 0.0, -0.9904, -0.1382, 0.0, -0.9524, -0.3048, 0.0, -0.9904, -0.1382, 0.9524, 0.0, -0.3048, 0.9904, 0.0, -0.1382, 0.9904, 0.0, -0.1382, 0.9524, 0.0, -0.3048, 0.9904, 0.0, -0.1382, 0.9524, 0.0, -0.3048, 0.0, 0.0, -1.0, 0.0, 0.0, -1.0, 0.0, 0.0, -1.0, 0.0, 0.0, -1.0, 0.0, 0.0, -1.0, 0.0, 0.0, -1.0, 0.0, 0.9524, -0.3048, 0.0, 0.9904, -0.1382, 0.0, 0.9524, -0.3048, 0.0, 0.9524, -0.3048, 0.0, 0.9904, -0.1382, 0.0, 0.9904, -0.1382, -0.9524, 0.0, -0.3048, -0.9904, 0.0, -0.1382, -0.9524, 0.0, -0.3048, -0.9524, 0.0, -0.3048, -0.9904, 0.0, -0.1382, -0.9904, 0.0, -0.1382, -1.0, 0.0, 0.0, -0.9904, 0.0, 0.1382, -0.9904, 0.0, 0.1382, -1.0, 0.0, 0.0, -1.0, 0.0, 0.0, -0.9904, 0.0, 0.1382, -0.9904, 0.0, -0.1382, -1.0, 0.0, 0.0, -1.0, 0.0, 0.0, -0.9904, 0.0, -0.1382, -0.9904, 0.0, -0.1382, -1.0, 0.0, 0.0, -0.9524, 0.0, 0.3048, -0.9904, 0.0, 0.1382, -0.9904, 0.0, 0.1382, -0.9524, 0.0, 0.3048, -0.9904, 0.0, 0.1382, -0.9524, 0.0, 0.3048, 0.0, 0.0, 1.0, 0.0, 0.0, 1.0, 0.0, 0.0, 1.0, 0.0, 0.0, 1.0, 0.0, 0.0, 1.0, 0.0, 0.0, 1.0, 0.0, 0.9904, 0.1382, 0.0, 0.9524, 0.3048, 0.0, 0.9904, 0.1382, 0.0, 0.9904, 0.1382, 0.0, 0.9524, 0.3048, 0.0, 0.9524, 0.3048, 0.0, 0.9904, 0.1382, 0.0, 1.0, 0.0, 0.0, 1.0, 0.0, 0.0, 0.9904, 0.1382, 0.0, 1.0, 0.0, 0.0, 0.9904, 0.1382, 0.0, 1.0, 0.0, 0.0, 0.9904, -0.1382, 0.0, 1.0, 0.0, 0.0, 1.0, 0.0, 0.0, 0.9904, -0.1382, 0.0, 0.9904, -0.1382, 1.0, 0.0, 0.0, 0.9904, 0.0, 0.1382, 1.0, 0.0, 0.0, 1.0, 0.0, 0.0, 0.9904, 0.0, 0.1382, 0.9904, 0.0, 0.1382, 0.9904, 0.0, -0.1382, 1.0, 0.0, 0.0, 1.0, 0.0, 0.0, 0.9904, 0.0, -0.1382, 1.0, 0.0, 0.0, 0.9904, 0.0, -0.1382, 0.9524, 0.0, 0.3048, 0.9904, 0.0, 0.1382, 0.9904, 0.0, 0.1382, 0.9524, 0.0, 0.3048, 0.9904, 0.0, 0.1382, 0.9524, 0.0, 0.3048, 0.0, -0.9524, 0.3048, 0.0, -0.9904, 0.1382, 0.0, -0.9524, 0.3048, 0.0, -0.9524, 0.3048, 0.0, -0.9904, 0.1382, 0.0, -0.9904, 0.1382, 0.0, -1.0, 0.0, 0.0, -0.9904, 0.1382, 0.0, -1.0, 0.0, 0.0, -1.0, 0.0, 0.0, -0.9904, 0.1382, 0.0, -0.9904, 0.1382, 0.0, -0.9904, -0.1382, 0.0, -1.0, 0.0, 0.0, -1.0, 0.0, 0.0, -0.9904, -0.1382, 0.0, -1.0, 0.0, 0.0, -0.9904, -0.1382, 0.0, -0.9904, -0.1382, 0.0, -0.9524, -0.3048, 0.0, -0.9524, -0.3048, 0.0, -0.9904, -0.1382, 0.0, -0.9524, -0.3048, 0.0, -0.9904, -0.1382, 0.9524, 0.0, -0.3048, 0.9904, 0.0, -0.1382, 0.9904, 0.0, -0.1382, 0.9524, 0.0, -0.3048, 0.9904, 0.0, -0.1382, 0.9524, 0.0, -0.3048, 0.0, 0.0, -1.0, 0.0, 0.0, -1.0, 0.0, 0.0, -1.0, 0.0, 0.0, -1.0, 0.0, 0.0, -1.0, 0.0, 0.0, -1.0, 0.0, 0.9524, -0.3048, 0.0, 0.9904, -0.1382, 0.0, 0.9524, -0.3048, 0.0, 0.9524, -0.3048, 0.0, 0.9904, -0.1382, 0.0, 0.9904, -0.1382, -0.9524, 0.0, -0.3048, -0.9904, 0.0, -0.1382, -0.9524, 0.0, -0.3048, -0.9524, 0.0, -0.3048, -0.9904, 0.0, -0.1382, -0.9904, 0.0, -0.1382, -0.9524, 0.0, 0.3048, -0.9904, 0.0, 0.1382, -0.9904, 0.0, 0.1382, -0.9524, 0.0, 0.3048, -0.9904, 0.0, 0.1382, -0.9524, 0.0, 0.3048, 0.0, 1.0, 0.0, 0.0, 1.0, 0.0, 0.0, 1.0, 0.0, 0.9285, 0.0, 0.3714, 0.9285, 0.0, 0.3714, 0.9285, 0.0, 0.3714, 0.9285, 0.0, 0.3714, 0.9285, 0.0, 0.3714, 0.9285, 0.0, 0.3714])] * 3)])

# ---- objects
ob_shape_9_indexedfaceset = bpy.data.objects.new('SHAPE_9_IndexedFaceSet', me_shape_9_indexedfaceset_034)

# ---- transforms, parenting, visibility, modifiers, constraints
ob_shape_9_indexedfaceset.location = (2.384e-07, 0.0, 0.0)
ob_shape_9_indexedfaceset.scale = (2.54, 2.54, 2.54)
_m = ob_shape_9_indexedfaceset.modifiers.new('Bevel', 'BEVEL')
_m.segments = 3

# ---- collection membership
col_collection.objects.link(ob_shape_9_indexedfaceset)

# ---- scene / render settings (as saved in the file)
scene.frame_start = 1; scene.frame_end = 250; scene.frame_set(86)
scene.render.engine = 'CYCLES'
scene.cycles.feature_set = 'EXPERIMENTAL'
scene.cycles.use_denoising = False
scene.cycles.samples = 128
scene.cycles.sampling_pattern = 'TABULATED_SOBOL'
scene.cycles.use_adaptive_sampling = False
scene.cycles.use_light_tree = False
scene.eevee.ray_tracing_options.trace_max_roughness = 0.0
scene.view_settings.view_transform = 'Filmic'
bpy.context.view_layer.update()

# ---- added for rendering (the .blend has no active camera and no usable light): camera, sun
cam_auto = bpy.data.cameras.new('AutoCamera')
cam_auto.lens = 50.0
cam_auto.sensor_width = 36.0
cam_auto.clip_end = 1000.0
ob_auto_camera = bpy.data.objects.new('AutoCamera', cam_auto)
scene.collection.objects.link(ob_auto_camera)
ob_auto_camera.location = (15.3987, -22.3494, 19.6611)
ob_auto_camera.rotation_euler = (1.09748, -7.21219e-08, 0.694738)
scene.camera = ob_auto_camera
light_auto_sun = bpy.data.lights.new('AutoSun', 'SUN')
light_auto_sun.energy = 3.0
light_auto_sun.angle = 0.0523599
ob_auto_sun = bpy.data.objects.new('AutoSun', light_auto_sun)
scene.collection.objects.link(ob_auto_sun)
ob_auto_sun.rotation_euler = (0.872665, 0.174533, 0.523599)
bpy.context.view_layer.update()
